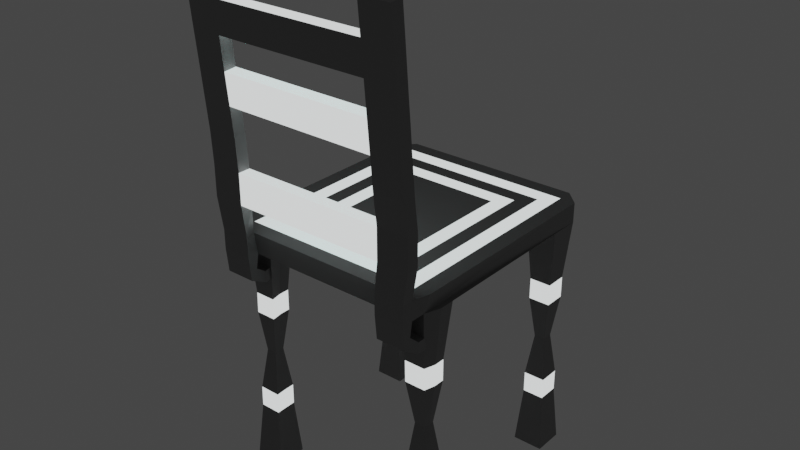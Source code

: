 # Source: zidle.blend  (saved by Blender 2.93.20; exported with 4.5.12 LTS)
import bpy
from mathutils import Matrix  # noqa: F401  (used for matrix-valued properties, if any)

bpy.ops.wm.read_factory_settings(use_empty=True)
scene = bpy.context.scene
scene.name = 'Scene'

# ---- collections
col_collection = bpy.data.collections.new('Collection'); scene.collection.children.link(col_collection)

# ---- materials (node trees are filled in below, after node groups)
mat_material = bpy.data.materials.new('Material')
mat_material.alpha_threshold = 0.0
mat_material.use_transparent_shadow = False
mat_material.line_color = (0.0, 0.0, 0.0, 1.0)
mat_material_001 = bpy.data.materials.new('Material.001')
mat_material_001.use_transparent_shadow = False

# ---- material node trees
mat_material.use_nodes = True; mat_material.node_tree.nodes.clear()
_N = mat_material.node_tree.nodes; _L = mat_material.node_tree.links
n0 = _N.new('ShaderNodeOutputMaterial'); n0.name = 'Material Output'; n0.location = (300, 300)
n1 = _N.new('ShaderNodeBsdfPrincipled'); n1.name = 'Principled BSDF'; n1.location = (10, 300)
n1.distribution = 'GGX'
n1.subsurface_method = 'BURLEY'
n1.inputs[0].default_value = (0.2134, 0.2134, 0.2134, 1.0)
n1.inputs[2].default_value = 0.4
n1.inputs[3].default_value = 1.45
n1.inputs[27].default_value = (0.0, 0.0, 0.0, 1.0)
n1.inputs[28].default_value = 1.0
_L.new(n1.outputs[0], n0.inputs[0])
n0.is_active_output = True
mat_material_001.use_nodes = True; mat_material_001.node_tree.nodes.clear()
_N = mat_material_001.node_tree.nodes; _L = mat_material_001.node_tree.links
n0 = _N.new('ShaderNodeOutputMaterial'); n0.name = 'Material Output'; n0.location = (300, 300)
n1 = _N.new('ShaderNodeBsdfPrincipled'); n1.name = 'Principled BSDF'; n1.location = (10, 300)
n1.distribution = 'GGX'
n1.subsurface_method = 'BURLEY'
n1.inputs[0].default_value = (0.0, 0.8, 0.7569, 1.0)
n1.inputs[3].default_value = 1.45
n1.inputs[28].default_value = 1.0
_L.new(n1.outputs[0], n0.inputs[0])
n0.is_active_output = True

# ---- world
world_world = bpy.data.worlds.new('World'); scene.world = world_world
world_world.use_nodes = True; world_world.node_tree.nodes.clear()
_N = world_world.node_tree.nodes; _L = world_world.node_tree.links
n0 = _N.new('ShaderNodeOutputWorld'); n0.name = 'World Output'; n0.location = (300, 300)
n1 = _N.new('ShaderNodeBackground'); n1.name = 'Background'; n1.location = (10, 300)
n1.inputs[0].default_value = (0.05088, 0.05088, 0.05088, 1.0)
_L.new(n1.outputs[0], n0.inputs[0])
n0.is_active_output = True
world_world.color = (0.05088, 0.05088, 0.05088)
world_world.use_sun_shadow = False
world_world.sun_shadow_jitter_overblur = 0.0

# ---- meshes
me_cube = bpy.data.meshes.new('Cube')
me_cube.from_pydata([(0.0, 1.0, -1.0), (0.0, -1.0, 1.0), (0.0, -1.0, -1.0), (0.0, 1.0, 1.0), (0.0, 0.0, -1.0), (0.0, 0.0, 1.0), (0.0, 0.5, -1.0), (0.0, 0.5, 1.0), (0.0, 0.75, -1.0), (0.0, 0.75, 1.0), (0.5, -1.0, -1.0), (0.5, 1.0, 1.0), (0.5, 1.0, -1.0), (0.5, -1.0, 1.0), (0.5, 0.0, 1.0), (0.5, 0.0, -1.0), (0.5, 0.5, -1.0), (0.5, 0.5, 1.0), (0.5, 0.75, 1.0), (0.5, 0.75, -1.0), (0.7144, -1.001, -0.9673), (0.75, 1.0, 1.0), (0.75, 0.0, 1.0), (0.75, 0.5, 1.0), (0.75, 0.75, 1.0), (0.75, 1.0, -1.0), (0.75, -1.0, 1.0), (0.75, 0.0, -1.0), (0.75, 0.5, -1.0), (-0.5, 1.0, -1.0), (-0.5, -1.0, 1.0), (-0.5, -1.0, -1.0), (-0.5, 1.0, 1.0), (-0.5, 0.0, -1.0), (-0.5, 0.0, 1.0), (-0.5, 0.5, 1.0), (-0.5, 0.5, -1.0), (-0.5, 0.75, -1.0), (-0.5, 0.75, 1.0), (-0.75, 1.0, -1.0), (-0.75, -1.0, 1.0), (-0.75, 0.0, -1.0), (-0.75, 0.5, -1.0), (-0.7121, -1.001, -0.9673), (-0.75, 1.0, 1.0), (-0.75, 0.0, 1.0), (-0.75, 0.5, 1.0), (-0.75, 0.75, 1.0), (0.0, -0.5, -1.0), (0.0, -0.5, 1.0), (0.5, -0.5, 1.0), (0.5, -0.5, -1.0), (0.75, -0.5, 1.0), (0.75, -0.5, -1.0), (-0.5, -0.5, -1.0), (-0.5, -0.5, 1.0), (-0.75, -0.5, -1.0), (-0.75, -0.5, 1.0), (0.0, -0.75, -1.0), (0.0, -0.75, 1.0), (0.5, -0.75, 1.0), (0.5, -0.75, -1.0), (0.75, -0.75, 1.0), (-0.5932, -1.001, -0.9673), (-0.5, -0.75, -1.0), (-0.5, -0.75, 1.0), (-0.75, -0.75, 1.0), (0.0, -0.625, -1.0), (0.0, -0.625, 1.0), (0.5, -0.625, 1.0), (0.5, -0.625, -1.0), (0.75, -0.625, 1.0), (0.75, -0.625, -1.0), (-0.5, -0.625, -1.0), (-0.5, -0.625, 1.0), (-0.75, -0.625, -1.0), (-0.75, -0.625, 1.0), (0.0, -0.875, -1.0), (0.0, -0.875, 1.0), (0.5, -0.875, 1.0), (0.5, -0.875, -1.0), (0.75, -0.875, 1.0), (0.7144, -0.8819, -0.9673), (-0.5, -0.875, -1.0), (-0.5, -0.875, 1.0), (-0.7121, -0.8819, -0.9673), (-0.75, -0.875, 1.0), (0.8333, -1.001, -0.9673), (0.875, 0.0, 1.0), (0.875, 0.5, 1.0), (0.875, 0.75, 1.0), (0.8333, -1.001, 0.9347), (0.875, 0.0, -1.0), (0.875, 0.5, -1.0), (0.875, 0.75, -1.0), (0.875, -0.5, 1.0), (0.875, -0.5, -1.0), (0.875, -0.75, 1.0), (0.875, -0.75, -1.0), (0.875, -0.625, -1.0), (0.875, -0.625, 1.0), (0.875, -0.875, 1.0), (0.8333, -0.8819, -0.9673), (0.625, 1.0, -1.0), (0.5955, -1.001, 0.9347), (0.625, 0.0, -1.0), (0.625, 0.5, -1.0), (0.625, 0.75, -1.0), (0.5955, -1.001, -0.9673), (0.625, 1.0, 1.0), (0.625, 0.0, 1.0), (0.625, 0.5, 1.0), (0.625, 0.75, 1.0), (0.625, -0.5, -1.0), (0.625, -0.5, 1.0), (0.625, -0.75, -1.0), (0.625, -0.75, 1.0), (0.625, -0.625, 1.0), (0.625, -0.625, -1.0), (0.5955, -0.8819, -0.9673), (0.625, -0.875, 1.0), (0.0, 0.625, -1.0), (0.0, 0.625, 1.0), (0.5, 0.625, 1.0), (0.5, 0.625, -1.0), (0.75, 0.625, 1.0), (0.75, 0.625, -1.0), (-0.5, 0.625, -1.0), (-0.5, 0.625, 1.0), (-0.75, 0.625, -1.0), (-0.75, 0.625, 1.0), (0.875, 0.625, 1.0), (0.875, 0.625, -1.0), (0.625, 0.625, -1.0), (0.625, 0.625, 1.0), (0.0, 0.875, -1.0), (0.0, 0.875, 1.0), (0.5, 0.875, -1.0), (0.5, 0.875, 1.0), (0.75, 0.875, 1.0), (0.75, 0.875, -1.0), (-0.5, 0.875, 1.0), (-0.5, 0.875, -1.0), (-0.75, 0.875, -1.0), (-0.75, 0.875, 1.0), (0.875, 0.875, 1.0), (0.875, 0.875, -1.0), (0.625, 0.875, -1.0), (0.625, 0.875, 1.0), (0.875, 0.75, -1.0), (0.75, 0.875, -1.0), (0.875, 0.875, -1.0), (0.625, 0.75, -1.0), (0.625, 0.875, -1.0), (0.75, 0.625, -1.0), (0.875, 0.625, -1.0), (0.625, 0.625, -1.0), (0.875, 0.75, -25.79), (0.75, 0.75, -25.79), (0.75, 0.875, -25.79), (0.875, 0.875, -25.79), (0.625, 0.75, -25.79), (0.625, 0.875, -25.79), (0.75, 0.625, -25.79), (0.875, 0.625, -25.79), (0.625, 0.625, -25.79), (0.75, -0.625, -25.79), (0.75, -0.75, -25.79), (0.875, -0.75, -25.79), (0.875, -0.625, -25.79), (0.75, -0.875, -25.79), (0.875, -0.875, -25.79), (0.625, -0.75, -25.79), (0.625, -0.625, -25.79), (0.625, -0.875, -25.79), (-0.625, 1.0, 1.0), (-0.625, 0.0, 1.0), (-0.625, 0.5, 1.0), (-0.625, 0.75, 1.0), (-0.625, 1.0, -1.0), (-0.625, -1.0, 1.0), (-0.625, 0.0, -1.0), (-0.625, 0.5, -1.0), (-0.625, 0.75, -1.0), (-0.625, -0.5, 1.0), (-0.625, -0.5, -1.0), (-0.625, -0.75, 1.0), (-0.625, -0.75, -1.0), (-0.625, -0.625, -1.0), (-0.625, -0.625, 1.0), (-0.625, -0.875, 1.0), (-0.5932, -0.8819, -0.9673), (-0.625, 0.625, 1.0), (-0.625, 0.625, -1.0), (-0.625, 0.875, 1.0), (-0.625, 0.875, -1.0), (-0.831, -1.001, 0.9347), (-0.875, 0.0, -1.0), (-0.875, 0.5, -1.0), (-0.875, 0.75, -1.0), (-0.831, -1.001, -0.9673), (-0.875, 0.0, 1.0), (-0.875, 0.5, 1.0), (-0.875, 0.75, 1.0), (-0.875, -0.5, -1.0), (-0.875, -0.5, 1.0), (-0.875, -0.75, -1.0), (-0.875, -0.75, 1.0), (-0.875, -0.625, 1.0), (-0.875, -0.625, -1.0), (-0.831, -0.8819, -0.9673), (-0.875, -0.875, 1.0), (-0.875, 0.625, -1.0), (-0.875, 0.625, 1.0), (-0.875, 0.875, -1.0), (-0.875, 0.875, 1.0), (-0.625, 0.75, -25.79), (-0.75, 0.75, -25.79), (-0.75, 0.875, -25.79), (-0.75, 0.625, -25.79), (-0.625, 0.625, -25.79), (-0.625, 0.875, -25.79), (-0.875, 0.75, -25.79), (-0.875, 0.625, -25.79), (-0.875, 0.875, -25.79), (-0.75, -0.625, -25.79), (-0.75, -0.75, -25.79), (-0.625, -0.75, -25.79), (-0.625, -0.625, -25.79), (-0.75, -0.875, -25.79), (-0.625, -0.875, -25.79), (-0.875, -0.75, -25.79), (-0.875, -0.625, -25.79), (-0.875, -0.875, -25.79), (-0.5932, -1.096, 0.9347), (-0.7121, -1.096, 0.9347), (-0.831, -1.096, -0.9673), (-0.7121, -1.096, -0.9673), (-0.5932, -1.096, -0.9673), (-0.831, -1.096, 0.9347), (0.5955, -1.096, -0.9673), (0.7144, -1.096, -0.9673), (0.8333, -1.096, 0.9347), (0.7144, -1.096, 0.9347), (0.8333, -1.096, -0.9673), (0.5955, -1.096, 0.9347), (0.8744, -1.148, 25.83), (0.7494, -1.146, 25.83), (-0.6254, -1.128, 25.81), (-0.7504, -1.126, 25.81), (-0.7518, -1.225, 25.7), (0.6245, -1.144, 25.83), (-0.8754, -1.124, 25.81), (-0.6268, -1.227, 25.7), (-0.8767, -1.224, 25.7), (0.8731, -1.247, 25.72), (0.7481, -1.246, 25.72), (0.6231, -1.244, 25.71), (0.7514, -1.056, 13.48), (0.6264, -1.055, 13.48), (0.8764, -1.058, 13.48), (0.8751, -1.158, 13.37), (0.6251, -1.154, 13.37), (0.7501, -1.156, 13.37), (0.6254, -1.099, 19.65), (0.8754, -1.103, 19.65), (0.6241, -1.199, 19.54), (0.7504, -1.101, 19.65), (0.8741, -1.202, 19.54), (0.7491, -1.201, 19.54), (0.6249, -1.122, 22.74), (0.8749, -1.125, 22.74), (0.6236, -1.221, 22.63), (0.7499, -1.124, 22.74), (0.8736, -1.225, 22.63), (0.7486, -1.223, 22.63), (-0.8748, -1.134, 13.35), (-0.8735, -1.034, 13.46), (-0.7498, -1.136, 13.35), (-0.7485, -1.036, 13.47), (-0.6235, -1.038, 13.47), (-0.6248, -1.137, 13.36), (-0.8758, -1.179, 19.53), (-0.7508, -1.181, 19.53), (-0.7494, -1.081, 19.64), (-0.6258, -1.182, 19.53), (-0.8744, -1.079, 19.64), (-0.6245, -1.083, 19.64), (-0.8763, -1.201, 22.61), (-0.7513, -1.203, 22.61), (-0.7499, -1.103, 22.73), (-0.6263, -1.205, 22.62), (-0.8749, -1.102, 22.73), (-0.6249, -1.105, 22.73), (0.6241, -1.199, 19.54), (0.6254, -1.099, 19.65), (0.6249, -1.122, 22.74), (0.6236, -1.221, 22.63), (-0.6249, -1.105, 22.73), (-0.6245, -1.083, 19.64), (-0.6258, -1.182, 19.53), (-0.6263, -1.205, 22.62), (-0.6249, -1.105, 22.73), (-0.6245, -1.083, 19.64), (-0.6258, -1.182, 19.53), (-0.6263, -1.205, 22.62), (-0.8739, -1.057, 16.55), (-0.624, -1.06, 16.55), (-0.8753, -1.156, 16.44), (-0.7503, -1.158, 16.44), (-0.749, -1.059, 16.55), (-0.6253, -1.16, 16.44), (-0.875, -1.0, 7.199), (-0.625, -1.0, 7.199), (-0.875, -1.1, 7.199), (-0.75, -1.1, 7.199), (-0.75, -1.0, 7.199), (-0.625, -1.1, 7.199), (-0.8743, -1.112, 10.27), (-0.7493, -1.113, 10.27), (-0.748, -1.014, 10.38), (-0.6243, -1.115, 10.27), (-0.873, -1.012, 10.38), (-0.623, -1.015, 10.38), (-0.875, -1.0, 4.099), (-0.625, -1.0, 4.099), (-0.875, -1.1, 4.099), (-0.75, -1.1, 4.099), (-0.75, -1.0, 4.099), (-0.625, -1.1, 4.099), (0.75, -1.0, 7.192), (0.875, -1.1, 7.192), (0.75, -1.1, 7.192), (0.625, -1.0, 7.192), (0.875, -1.0, 7.192), (0.625, -1.1, 7.192), (0.75, -1.0, 4.096), (0.875, -1.1, 4.096), (0.75, -1.1, 4.096), (0.625, -1.0, 4.096), (0.875, -1.0, 4.096), (0.625, -1.1, 4.096), (0.6269, -1.032, 10.39), (0.8769, -1.036, 10.39), (0.6256, -1.132, 10.28), (0.7519, -1.034, 10.39), (0.8755, -1.135, 10.28), (0.7506, -1.133, 10.28), (0.7509, -1.079, 16.57), (0.8746, -1.18, 16.46), (0.7496, -1.178, 16.46), (0.6259, -1.077, 16.57), (0.8759, -1.08, 16.57), (0.6246, -1.177, 16.45), (0.6257, -1.088, 18.11), (0.8757, -1.092, 18.11), (0.6243, -1.188, 18.0), (0.7507, -1.09, 18.11), (0.8743, -1.191, 18.0), (0.7493, -1.189, 18.0), (0.5955, -1.001, -0.9673), (0.7144, -1.001, -0.9673), (0.5955, -1.096, -0.9673), (0.8333, -1.001, -0.9673), (0.7144, -1.096, -0.9673), (0.8333, -1.096, -0.9673), (-0.831, -1.02, -2.416), (-0.7121, -1.02, -2.416), (-0.5932, -1.02, -2.416), (-0.831, -1.077, -3.36), (-0.7121, -1.077, -3.36), (-0.5932, -1.077, -3.36), (0.5955, -1.02, -2.416), (0.7144, -1.02, -2.416), (0.5955, -1.077, -3.36), (0.8333, -1.02, -2.416), (0.7144, -1.077, -3.36), (0.8333, -1.077, -3.36), (-0.831, -0.9329, -3.381), (-0.7121, -0.9329, -3.381), (-0.6015, -0.9331, -3.162), (-0.831, -0.9308, -4.559), (-0.7121, -0.9308, -4.559), (-0.6015, -0.931, -4.341), (0.6024, -0.9339, -3.061), (0.7144, -0.9329, -3.381), (0.6024, -0.9318, -4.24), (0.8333, -0.9329, -3.381), (0.7144, -0.9308, -4.559), (0.8333, -0.9308, -4.559), (-0.8148, -0.8505, -3.33), (-0.7121, -0.8699, -3.363), (-0.6626, -0.7593, -3.361), (-0.8148, -0.8484, -4.508), (-0.7121, -0.8678, -4.542), (-0.6626, -0.7572, -4.54), (0.651, -0.8537, -3.277), (0.7144, -0.8699, -3.363), (0.651, -0.8517, -4.455), (0.8238, -0.8323, -3.48), (0.7144, -0.8678, -4.542), (0.8238, -0.8302, -4.659), (0.75, 0.7063, -13.4), (0.7063, 0.7063, -13.4), (0.7063, 0.7937, -13.4), (0.75, 0.7937, -13.4), (0.7063, 0.75, -13.4), (0.7938, 0.7937, -13.4), (0.7938, 0.7063, -13.4), (0.7938, 0.75, -13.4), (0.75, 0.6625, -9.058), (0.6625, 0.8375, -9.058), (0.8375, 0.6625, -9.058), (0.8375, 0.75, -9.058), (0.6625, 0.6625, -9.058), (0.75, 0.8375, -9.058), (0.6625, 0.75, -9.058), (0.8375, 0.8375, -9.058), (0.6625, 0.6625, -17.74), (0.75, 0.8375, -17.74), (0.6625, 0.75, -17.74), (0.8375, 0.8375, -17.74), (0.75, 0.6625, -17.74), (0.6625, 0.8375, -17.74), (0.8375, 0.6625, -17.74), (0.8375, 0.75, -17.74), (0.7018, -0.7509, -13.24), (0.7018, -0.7071, -13.24), (0.7393, -0.7958, -13.23), (0.6967, -0.7958, -13.23), (0.7893, -0.7509, -13.24), (0.7893, -0.7071, -13.24), (0.782, -0.7958, -13.23), (0.7456, -0.7071, -13.24), (0.6604, -0.6629, -17.58), (0.6553, -0.8391, -17.57), (0.8354, -0.7504, -17.58), (0.7479, -0.6629, -17.58), (0.6604, -0.7504, -17.58), (0.7417, -0.8391, -17.57), (0.8354, -0.6629, -17.58), (0.8281, -0.8391, -17.57), (0.6604, -0.7504, -8.901), (0.7292, -0.8416, -8.884), (0.8354, -0.6629, -8.901), (0.8135, -0.8416, -8.884), (0.6604, -0.6629, -8.901), (0.6449, -0.8416, -8.884), (0.8354, -0.7504, -8.901), (0.7479, -0.6629, -8.901), (-0.7814, -0.7958, -13.39), (-0.7891, -0.7508, -13.39), (-0.6961, -0.7958, -13.39), (-0.7388, -0.7958, -13.39), (-0.7016, -0.7508, -13.39), (-0.7016, -0.7071, -13.39), (-0.7454, -0.7071, -13.39), (-0.7891, -0.7071, -13.39), (-0.8123, -0.8415, -9.039), (-0.6437, -0.8415, -9.039), (-0.6604, -0.6629, -9.056), (-0.7479, -0.6629, -9.056), (-0.8354, -0.6629, -9.056), (-0.8354, -0.7504, -9.056), (-0.728, -0.8415, -9.039), (-0.6604, -0.7504, -9.056), (-0.8354, -0.7504, -17.73), (-0.7412, -0.8391, -17.73), (-0.6604, -0.7504, -17.73), (-0.8277, -0.8391, -17.73), (-0.6548, -0.8391, -17.73), (-0.6604, -0.6629, -17.73), (-0.7479, -0.6629, -17.73), (-0.8354, -0.6629, -17.73), (-0.7937, 0.7937, -13.4), (-0.7937, 0.75, -13.4), (-0.75, 0.7063, -13.4), (-0.7937, 0.7063, -13.4), (-0.7062, 0.75, -13.4), (-0.7062, 0.7937, -13.4), (-0.75, 0.7937, -13.4), (-0.7062, 0.7063, -13.4), (-0.75, 0.6625, -9.058), (-0.6625, 0.8375, -9.058), (-0.75, 0.8375, -9.058), (-0.6625, 0.6625, -9.058), (-0.8375, 0.8375, -9.058), (-0.8375, 0.75, -9.058), (-0.8375, 0.6625, -9.058), (-0.6625, 0.75, -9.058), (-0.8375, 0.8375, -17.74), (-0.8375, 0.75, -17.74), (-0.8375, 0.6625, -17.74), (-0.6625, 0.75, -17.74), (-0.75, 0.6625, -17.74), (-0.6625, 0.8375, -17.74), (-0.75, 0.8375, -17.74), (-0.6625, 0.6625, -17.74), (0.75, 0.6625, -6.889), (0.6625, 0.8375, -6.889), (0.8375, 0.6625, -6.889), (0.8375, 0.75, -6.889), (0.6625, 0.6625, -6.889), (0.75, 0.8375, -6.889), (0.6625, 0.75, -6.889), (0.8375, 0.8375, -6.889), (0.6625, 0.6625, -19.91), (0.75, 0.8375, -19.91), (0.6625, 0.75, -19.91), (0.8375, 0.8375, -19.91), (0.75, 0.6625, -19.91), (0.6625, 0.8375, -19.91), (0.8375, 0.6625, -19.91), (0.8375, 0.75, -19.91), (0.6604, -0.7504, -6.732), (0.7261, -0.8422, -6.712), (0.8354, -0.6629, -6.732), (0.8098, -0.8422, -6.712), (0.6604, -0.6629, -6.732), (0.6423, -0.8422, -6.712), (0.8354, -0.7504, -6.732), (0.7479, -0.6629, -6.732), (0.6604, -0.6629, -19.75), (0.6578, -0.8385, -19.75), (0.8354, -0.7504, -19.75), (0.7479, -0.6629, -19.75), (0.6604, -0.7504, -19.75), (0.7448, -0.8385, -19.75), (0.8354, -0.6629, -19.75), (0.8318, -0.8385, -19.75), (-0.8375, 0.8375, -19.91), (-0.8375, 0.75, -19.91), (-0.8375, 0.6625, -19.91), (-0.6625, 0.75, -19.91), (-0.75, 0.6625, -19.91), (-0.6625, 0.8375, -19.91), (-0.75, 0.8375, -19.91), (-0.6625, 0.6625, -19.91), (-0.75, 0.6625, -6.889), (-0.6625, 0.8375, -6.889), (-0.75, 0.8375, -6.889), (-0.6625, 0.6625, -6.889), (-0.8375, 0.8375, -6.889), (-0.8375, 0.75, -6.889), (-0.8375, 0.6625, -6.889), (-0.6625, 0.75, -6.889), (-0.8084, -0.8421, -6.867), (-0.6409, -0.8421, -6.867), (-0.6604, -0.6629, -6.887), (-0.7479, -0.6629, -6.887), (-0.8354, -0.6629, -6.887), (-0.8354, -0.7504, -6.887), (-0.7247, -0.8421, -6.867), (-0.6604, -0.7504, -6.887), (-0.8354, -0.7504, -19.9), (-0.7446, -0.8385, -19.9), (-0.6604, -0.7504, -19.9), (-0.8315, -0.8385, -19.9), (-0.6576, -0.8385, -19.9), (-0.6604, -0.6629, -19.9), (-0.7479, -0.6629, -19.9), (-0.8354, -0.6629, -19.9), (-0.815, -0.7502, -3.302), (-0.7123, -0.7696, -3.336), (-0.6628, -0.659, -3.334), (-0.815, -0.7482, -4.481), (-0.7123, -0.7676, -4.515), (-0.6628, -0.6569, -4.513), (0.6509, -0.7535, -3.249), (0.7142, -0.7696, -3.336), (0.6509, -0.7514, -4.428), (0.8237, -0.7321, -3.453), (0.7142, -0.7676, -4.515), (0.8237, -0.73, -4.632), (-0.25, -1.0, -1.0), (-0.25, 1.0, 1.0), (-0.25, 0.0, 1.0), (-0.25, 0.5, 1.0), (-0.25, 0.75, 1.0), (-0.25, 1.0, -1.0), (-0.25, -1.0, 1.0), (-0.25, 0.0, -1.0), (-0.25, 0.5, -1.0), (-0.25, 0.75, -1.0), (-0.25, -0.5, 1.0), (-0.25, -0.5, -1.0), (-0.25, -0.75, 1.0), (-0.25, -0.75, -1.0), (-0.25, -0.625, -1.0), (-0.25, -0.625, 1.0), (-0.25, -0.875, 1.0), (-0.25, -0.875, -1.0), (-0.25, 0.625, 1.0), (-0.25, 0.625, -1.0), (-0.25, 0.875, 1.0), (-0.25, 0.875, -1.0), (0.25, 1.0, -1.0), (0.25, -1.0, 1.0), (0.25, 0.0, -1.0), (0.25, 0.5, -1.0), (0.25, 0.75, -1.0), (0.25, -1.0, -1.0), (0.25, 1.0, 1.0), (0.25, 0.0, 1.0), (0.25, 0.5, 1.0), (0.25, 0.75, 1.0), (0.25, -0.5, -1.0), (0.25, -0.5, 1.0), (0.25, -0.75, -1.0), (0.25, -0.75, 1.0), (0.25, -0.625, 1.0), (0.25, -0.625, -1.0), (0.25, -0.875, -1.0), (0.25, -0.875, 1.0), (0.25, 0.625, -1.0), (0.25, 0.625, 1.0), (0.25, 0.875, -1.0), (0.25, 0.875, 1.0), (0.375, -1.0, -1.0), (0.375, 1.0, 1.0), (0.375, 0.0, 1.0), (0.375, 0.5, 1.0), (0.375, 0.75, 1.0), (0.375, -0.5, 1.0), (0.375, -0.75, 1.0), (0.375, -0.625, 1.0), (0.375, -0.875, 1.0), (0.375, 0.625, 1.0), (0.375, 0.875, 1.0), (0.375, 1.0, -1.0), (0.375, -1.0, 1.0), (0.375, 0.0, -1.0), (0.375, 0.5, -1.0), (0.375, 0.75, -1.0), (0.375, -0.5, -1.0), (0.375, -0.75, -1.0), (0.375, -0.625, -1.0), (0.375, -0.875, -1.0), (0.375, 0.625, -1.0), (0.375, 0.875, -1.0), (-0.375, 1.0, -1.0), (-0.375, -1.0, 1.0), (-0.375, 0.0, -1.0), (-0.375, 0.5, -1.0), (-0.375, 0.75, -1.0), (-0.375, -0.5, -1.0), (-0.375, -0.75, -1.0), (-0.375, -0.625, -1.0), (-0.375, -0.875, -1.0), (-0.375, 0.625, -1.0), (-0.375, 0.875, -1.0), (-0.375, -1.0, -1.0), (-0.375, 1.0, 1.0), (-0.375, 0.0, 1.0), (-0.375, 0.5, 1.0), (-0.375, 0.75, 1.0), (-0.375, -0.5, 1.0), (-0.375, -0.75, 1.0), (-0.375, -0.625, 1.0), (-0.375, -0.875, 1.0), (-0.375, 0.625, 1.0), (-0.375, 0.875, 1.0)], [], [(579, 575, 3, 0), (591, 77, 2, 574), (601, 597, 1, 2), (613, 78, 1, 597), (604, 7, 5, 603), (582, 6, 4, 581), (593, 121, 6, 582), (615, 122, 7, 604), (617, 136, 9, 605), (595, 135, 8, 583), (639, 137, 19, 633), (148, 138, 18, 112), (134, 123, 17, 111), (638, 124, 16, 632), (632, 16, 15, 631), (111, 17, 14, 110), (120, 79, 13, 104), (108, 104, 13, 10), (629, 619, 11, 12), (637, 80, 10, 618), (271, 273, 247, 246), (101, 81, 26, 91), (89, 23, 22, 88), (131, 125, 23, 89), (145, 139, 24, 90), (147, 140, 150, 153), (133, 126, 28, 106), (106, 28, 27, 105), (103, 109, 21, 25), (119, 82, 20, 108), (661, 141, 38, 655), (195, 142, 37, 183), (193, 127, 36, 182), (660, 128, 35, 654), (654, 35, 34, 653), (182, 36, 33, 181), (191, 83, 31, 63), (179, 175, 32, 29), (651, 641, 30, 31), (659, 84, 30, 641), (210, 85, 43, 200), (198, 42, 41, 197), (212, 129, 42, 198), (535, 533, 216, 221), (194, 144, 47, 178), (192, 130, 46, 177), (177, 46, 45, 176), (292, 288, 254, 252), (190, 86, 40, 180), (176, 45, 57, 184), (197, 41, 56, 204), (653, 34, 55, 656), (181, 33, 54, 185), (105, 27, 53, 113), (88, 22, 52, 95), (631, 15, 51, 634), (110, 14, 50, 114), (603, 5, 49, 607), (581, 4, 48, 585), (189, 76, 66, 186), (559, 556, 227, 228), (658, 74, 65, 657), (188, 73, 64, 187), (528, 524, 168, 169), (100, 71, 62, 97), (636, 70, 61, 635), (117, 69, 60, 116), (610, 68, 59, 609), (588, 67, 58, 587), (215, 214, 199, 212, 198, 197, 204, 209, 206, 210, 200, 196, 211, 207, 208, 205, 201, 202, 213, 203), (102, 98, 99, 96, 92, 93, 132, 94, 146, 145, 90, 131, 89, 88, 95, 100, 97, 101, 91, 87), (585, 48, 67, 588), (607, 49, 68, 610), (114, 50, 69, 117), (634, 51, 70, 636), (95, 52, 71, 100), (113, 53, 72, 118), (185, 54, 73, 188), (656, 55, 74, 658), (204, 56, 75, 209), (184, 57, 76, 189), (186, 66, 86, 190), (555, 557, 233, 229), (657, 65, 84, 659), (187, 64, 83, 191), (523, 526, 172, 174), (97, 62, 81, 101), (635, 61, 80, 637), (116, 60, 79, 120), (609, 59, 78, 613), (587, 58, 77, 591), (526, 522, 173, 172), (53, 96, 99, 72), (527, 523, 174, 170), (27, 92, 96, 53), (132, 126, 154, 155), (126, 132, 93, 28), (28, 93, 92, 27), (82, 102, 87, 20), (62, 116, 120, 81), (61, 115, 119, 80), (51, 113, 118, 70), (52, 114, 117, 71), (71, 117, 116, 62), (70, 118, 115, 61), (22, 110, 114, 52), (15, 105, 113, 51), (80, 119, 108, 10), (12, 11, 109, 103), (16, 106, 105, 15), (124, 133, 106, 16), (137, 147, 107, 19), (104, 108, 240, 245), (81, 120, 104, 26), (23, 111, 110, 22), (125, 134, 111, 23), (139, 148, 112, 24), (24, 112, 134, 125), (19, 107, 133, 124), (94, 132, 155, 149), (178, 47, 130, 192), (531, 530, 224, 222), (655, 38, 128, 660), (183, 37, 127, 193), (126, 133, 156, 154), (90, 24, 125, 131), (633, 19, 124, 638), (112, 18, 123, 134), (605, 9, 122, 615), (583, 8, 121, 593), (21, 109, 148, 139), (12, 103, 147, 137), (25, 146, 140), (175, 44, 144, 194), (179, 29, 142, 195), (652, 32, 141, 661), (103, 25, 140, 147), (44, 39, 214, 215), (109, 11, 138, 148), (629, 12, 137, 639), (579, 0, 135, 595), (602, 3, 136, 617), (507, 509, 160, 159), (506, 508, 161, 165), (510, 506, 165, 163), (511, 507, 159, 162), (107, 147, 153, 152), (133, 107, 152, 156), (146, 94, 149, 151), (140, 146, 151, 150), (162, 159, 158, 161), (159, 160, 157, 158), (158, 157, 164, 163), (161, 158, 163, 165), (512, 510, 163, 164), (513, 512, 164, 157), (508, 511, 162, 161), (509, 513, 157, 160), (173, 166, 167, 172), (172, 167, 170, 174), (167, 168, 171, 170), (166, 169, 168, 167), (529, 527, 170, 171), (522, 525, 166, 173), (524, 529, 171, 168), (525, 528, 169, 166), (39, 179, 195, 143), (32, 175, 194, 141), (532, 531, 222, 223), (38, 178, 192, 128), (557, 554, 231, 233), (65, 186, 190, 84), (55, 184, 189, 74), (56, 185, 188, 75), (558, 555, 229, 230), (74, 189, 186, 65), (41, 181, 185, 56), (34, 176, 184, 55), (84, 190, 180, 30), (31, 30, 180, 63), (35, 177, 176, 34), (128, 192, 177, 35), (141, 194, 178, 38), (39, 44, 175, 179), (85, 191, 63, 43), (42, 182, 181, 41), (129, 193, 182, 42), (534, 532, 223, 219), (44, 215, 144), (47, 203, 213, 130), (66, 207, 211, 86), (57, 205, 208, 76), (76, 208, 207, 66), (45, 201, 205, 57), (144, 215, 203, 47), (130, 213, 202, 46), (46, 202, 201, 45), (274, 271, 246, 255), (86, 211, 196, 40), (224, 218, 217, 222), (222, 217, 219, 223), (217, 216, 220, 219), (218, 221, 216, 217), (536, 535, 221, 218), (537, 534, 219, 220), (533, 537, 220, 216), (530, 536, 218, 224), (232, 225, 226, 231), (231, 226, 229, 233), (226, 227, 230, 229), (225, 228, 227, 226), (560, 559, 228, 225), (561, 560, 225, 232), (556, 558, 230, 227), (554, 561, 232, 231), (238, 234, 235, 237), (237, 235, 239, 236), (63, 180, 234, 238), (63, 238, 371, 368), (364, 362, 374, 376), (196, 200, 236, 239), (244, 242, 243, 241), (241, 243, 245, 240), (87, 91, 242, 244), (273, 270, 251, 247), (108, 20, 361, 360), (244, 241, 364, 365), (246, 247, 256, 255), (249, 252, 254, 250), (248, 249, 250, 253), (247, 251, 257, 256), (288, 289, 250, 254), (270, 272, 257, 251), (293, 290, 249, 248), (275, 274, 255, 256), (290, 292, 252, 249), (272, 275, 256, 257), (289, 291, 253, 250), (291, 293, 248, 253), (344, 347, 263, 262), (347, 346, 261, 263), (342, 344, 262, 259), (345, 342, 259, 258), (346, 343, 260, 261), (343, 345, 258, 260), (356, 359, 269, 266), (359, 358, 268, 269), (354, 356, 266, 264), (357, 354, 264, 267), (358, 355, 265, 268), (355, 357, 267, 265), (266, 269, 275, 272), (269, 268, 274, 275), (270, 264, 295, 296), (267, 264, 270, 273), (268, 265, 271, 274), (265, 267, 273, 271), (321, 323, 280, 281), (319, 321, 281, 278), (320, 322, 277, 279), (323, 320, 279, 280), (318, 319, 278, 276), (322, 318, 276, 277), (311, 307, 287, 285), (309, 311, 285, 283), (310, 306, 286, 284), (307, 310, 284, 287), (308, 309, 283, 282), (306, 308, 282, 286), (266, 272, 297, 294), (283, 285, 291, 289), (284, 286, 292, 290), (287, 284, 290, 293), (282, 283, 289, 288), (286, 282, 288, 292), (302, 305, 297, 296), (298, 301, 305, 302), (293, 291, 301, 298), (287, 293, 298, 299), (264, 266, 294, 295), (285, 287, 299, 300), (272, 270, 296, 297), (291, 285, 300, 301), (303, 302, 296, 295), (300, 299, 303, 304), (301, 300, 304, 305), (299, 298, 302, 303), (277, 276, 308, 306), (276, 278, 309, 308), (280, 279, 310, 307), (279, 277, 306, 310), (278, 281, 311, 309), (307, 311, 353, 351), (324, 326, 314, 312), (326, 327, 315, 314), (325, 328, 316, 313), (328, 324, 312, 316), (327, 329, 317, 315), (333, 339, 325, 313), (312, 314, 318, 322), (314, 315, 319, 318), (313, 316, 320, 323), (316, 312, 322, 320), (315, 317, 321, 319), (317, 313, 323, 321), (234, 180, 325, 329), (235, 234, 329, 327), (40, 196, 324, 328), (180, 40, 328, 325), (239, 235, 327, 326), (196, 239, 326, 324), (340, 336, 330, 334), (337, 340, 334, 331), (336, 339, 333, 330), (335, 333, 313, 317), (338, 337, 331, 332), (341, 338, 332, 335), (245, 243, 338, 341), (243, 242, 337, 338), (104, 245, 341, 339), (26, 104, 339, 336), (242, 91, 340, 337), (91, 26, 336, 340), (334, 330, 345, 343), (331, 334, 343, 346), (330, 333, 342, 345), (333, 335, 344, 342), (332, 331, 346, 347), (335, 332, 347, 344), (260, 258, 348, 352), (261, 260, 352, 349), (258, 259, 351, 348), (280, 307, 351, 259), (263, 261, 349, 350), (262, 263, 350, 353), (352, 348, 357, 355), (349, 352, 355, 358), (348, 351, 354, 357), (351, 353, 356, 354), (350, 349, 358, 359), (353, 350, 359, 356), (305, 304, 294, 297), (304, 303, 295, 294), (311, 281, 262, 353), (281, 280, 259, 262), (339, 341, 329, 325), (341, 335, 317, 329), (200, 43, 367, 366), (237, 236, 369, 370), (87, 244, 365, 363), (240, 108, 360, 362), (20, 87, 363, 361), (241, 240, 362, 364), (374, 372, 384, 386), (367, 368, 380, 379), (377, 376, 388, 389), (368, 371, 383, 380), (360, 361, 373, 372), (365, 364, 376, 377), (238, 237, 370, 371), (43, 63, 368, 367), (362, 360, 372, 374), (363, 365, 377, 375), (236, 200, 366, 369), (361, 363, 375, 373), (379, 380, 392, 391), (389, 388, 400, 401), (380, 383, 395, 392), (384, 385, 397, 396), (375, 377, 389, 387), (370, 369, 381, 382), (373, 375, 387, 385), (369, 366, 378, 381), (371, 370, 382, 383), (376, 374, 386, 388), (366, 367, 379, 378), (372, 373, 385, 384), (401, 400, 572, 573), (392, 395, 567, 564), (396, 397, 569, 568), (390, 391, 563, 562), (386, 384, 396, 398), (387, 389, 401, 399), (382, 381, 393, 394), (385, 387, 399, 397), (381, 378, 390, 393), (383, 382, 394, 395), (388, 386, 398, 400), (378, 379, 391, 390), (417, 413, 409, 407), (416, 411, 404, 406), (413, 412, 408, 409), (412, 410, 402, 408), (411, 415, 405, 404), (410, 414, 403, 402), (414, 416, 406, 403), (415, 417, 407, 405), (503, 505, 417, 415), (502, 504, 416, 414), (498, 502, 414, 410), (499, 503, 415, 411), (500, 498, 410, 412), (501, 500, 412, 413), (504, 499, 411, 416), (505, 501, 413, 417), (407, 409, 425, 421), (406, 404, 423, 420), (409, 408, 424, 425), (408, 402, 422, 424), (404, 405, 419, 423), (402, 403, 418, 422), (403, 406, 420, 418), (405, 407, 421, 419), (433, 431, 440, 437), (430, 432, 441, 436), (427, 433, 437, 434), (432, 428, 439, 441), (428, 429, 435, 439), (426, 427, 434, 438), (429, 426, 438, 435), (431, 430, 436, 440), (516, 520, 448, 444), (519, 514, 442, 447), (514, 518, 446, 442), (515, 519, 447, 443), (517, 515, 443, 445), (518, 521, 449, 446), (520, 517, 445, 448), (521, 516, 444, 449), (463, 462, 457, 451), (465, 459, 452, 454), (462, 461, 456, 457), (461, 460, 455, 456), (459, 464, 453, 452), (458, 463, 451, 450), (464, 458, 450, 453), (460, 465, 454, 455), (548, 553, 465, 460), (552, 546, 458, 464), (546, 551, 463, 458), (547, 552, 464, 459), (549, 548, 460, 461), (550, 549, 461, 462), (553, 547, 459, 465), (551, 550, 462, 463), (451, 457, 473, 466), (454, 452, 470, 468), (457, 456, 472, 473), (456, 455, 471, 472), (452, 453, 467, 470), (450, 451, 466, 469), (453, 450, 469, 467), (455, 454, 468, 471), (486, 484, 480, 474), (489, 485, 481, 478), (485, 482, 476, 481), (484, 483, 479, 480), (482, 488, 477, 476), (488, 487, 475, 477), (487, 486, 474, 475), (483, 489, 478, 479), (539, 545, 489, 483), (543, 542, 486, 487), (544, 543, 487, 488), (538, 544, 488, 482), (540, 539, 483, 484), (541, 538, 482, 485), (545, 541, 485, 489), (542, 540, 484, 486), (474, 480, 496, 490), (478, 481, 497, 493), (481, 476, 494, 497), (480, 479, 495, 496), (476, 477, 492, 494), (477, 475, 491, 492), (475, 474, 490, 491), (479, 478, 493, 495), (151, 149, 501, 505), (152, 153, 499, 504), (149, 155, 500, 501), (155, 154, 498, 500), (153, 150, 503, 499), (154, 156, 502, 498), (156, 152, 504, 502), (150, 151, 505, 503), (421, 425, 513, 509), (420, 423, 511, 508), (425, 424, 512, 513), (424, 422, 510, 512), (423, 419, 507, 511), (422, 418, 506, 510), (418, 420, 508, 506), (419, 421, 509, 507), (72, 99, 516, 521), (98, 102, 517, 520), (118, 72, 521, 518), (102, 82, 515, 517), (82, 119, 519, 515), (115, 118, 518, 514), (119, 115, 514, 519), (99, 98, 520, 516), (437, 440, 528, 525), (436, 441, 529, 524), (434, 437, 525, 522), (441, 439, 527, 529), (439, 435, 523, 527), (438, 434, 522, 526), (435, 438, 526, 523), (440, 436, 524, 528), (490, 496, 536, 530), (493, 497, 537, 533), (497, 494, 534, 537), (496, 495, 535, 536), (494, 492, 532, 534), (492, 491, 531, 532), (491, 490, 530, 531), (495, 493, 533, 535), (214, 143, 540, 542), (183, 193, 541, 545), (193, 129, 538, 541), (143, 195, 539, 540), (129, 212, 544, 538), (212, 199, 543, 544), (199, 214, 542, 543), (195, 183, 545, 539), (206, 209, 550, 551), (187, 191, 547, 553), (209, 75, 549, 550), (75, 188, 548, 549), (191, 85, 552, 547), (210, 206, 551, 546), (85, 210, 546, 552), (188, 187, 553, 548), (466, 473, 561, 554), (468, 470, 558, 556), (473, 472, 560, 561), (472, 471, 559, 560), (470, 467, 555, 558), (469, 466, 554, 557), (467, 469, 557, 555), (471, 468, 556, 559), (562, 563, 566, 565), (563, 564, 567, 566), (568, 569, 572, 570), (569, 571, 573, 572), (391, 392, 564, 563), (398, 396, 568, 570), (399, 401, 573, 571), (394, 393, 565, 566), (397, 399, 571, 569), (393, 390, 562, 565), (395, 394, 566, 567), (400, 398, 570, 572), (444, 448, 430, 431), (448, 445, 432, 430), (445, 443, 428, 432), (443, 447, 429, 428), (447, 442, 426, 429), (442, 446, 427, 426), (446, 449, 433, 427), (449, 444, 431, 433), (145, 21, 139), (214, 39, 143), (21, 145, 146, 25), (640, 579, 595, 650), (3, 575, 594, 136), (644, 583, 593, 649), (9, 578, 592, 122), (646, 587, 591, 648), (59, 586, 590, 78), (49, 584, 589, 68), (645, 585, 588, 647), (647, 588, 587, 646), (68, 589, 586, 59), (642, 581, 585, 645), (5, 576, 584, 49), (78, 590, 580, 1), (2, 1, 580, 574), (7, 577, 576, 5), (122, 592, 577, 7), (136, 594, 578, 9), (650, 595, 583, 644), (649, 593, 582, 643), (643, 582, 581, 642), (648, 591, 574, 651), (640, 652, 575, 579), (619, 602, 617, 628), (0, 596, 616, 135), (622, 605, 615, 627), (8, 600, 614, 121), (624, 609, 613, 626), (58, 608, 612, 77), (48, 606, 611, 67), (623, 607, 610, 625), (625, 610, 609, 624), (67, 611, 608, 58), (620, 603, 607, 623), (4, 598, 606, 48), (77, 612, 601, 2), (0, 3, 602, 596), (6, 599, 598, 4), (121, 614, 599, 6), (135, 616, 600, 8), (628, 617, 605, 622), (627, 615, 604, 621), (621, 604, 603, 620), (626, 613, 597, 630), (618, 630, 597, 601), (10, 13, 630, 618), (79, 626, 630, 13), (17, 621, 620, 14), (123, 627, 621, 17), (138, 628, 622, 18), (14, 620, 623, 50), (69, 625, 624, 60), (50, 623, 625, 69), (60, 624, 626, 79), (18, 622, 627, 123), (11, 619, 628, 138), (596, 629, 639, 616), (600, 633, 638, 614), (608, 635, 637, 612), (606, 634, 636, 611), (611, 636, 635, 608), (598, 631, 634, 606), (612, 637, 618, 601), (596, 602, 619, 629), (599, 632, 631, 598), (614, 638, 632, 599), (616, 639, 633, 600), (29, 32, 652, 640), (83, 648, 651, 31), (36, 643, 642, 33), (127, 649, 643, 36), (142, 650, 644, 37), (33, 642, 645, 54), (73, 647, 646, 64), (54, 645, 647, 73), (64, 646, 648, 83), (37, 644, 649, 127), (29, 640, 650, 142), (575, 652, 661, 594), (578, 655, 660, 592), (586, 657, 659, 590), (584, 656, 658, 589), (589, 658, 657, 586), (576, 653, 656, 584), (590, 659, 641, 580), (574, 580, 641, 651), (577, 654, 653, 576), (592, 660, 654, 577), (594, 661, 655, 578)])
me_cube.polygons.foreach_set('material_index', [0, 0, 0, 0, 0, 0, 0, 1, 1, 1, 0, 1, 0, 0, 0, 0, 0, 0, 0, 0, 0, 0, 0, 0, 0, 0, 0, 0, 0, 0, 1, 0, 0, 1, 1, 0, 0, 0, 0, 0, 0, 0, 0, 0, 1, 1, 1, 0, 0, 1, 0, 1, 0, 0, 0, 0, 0, 0, 0, 1, 0, 0, 0, 0, 0, 0, 0, 0, 0, 0, 0, 0, 1, 0, 0, 0, 0, 0, 1, 0, 1, 1, 0, 1, 0, 0, 0, 0, 1, 1, 0, 0, 0, 0, 0, 0, 0, 0, 0, 1, 0, 0, 1, 1, 0, 1, 0, 0, 0, 0, 0, 0, 0, 0, 1, 1, 1, 1, 0, 0, 1, 0, 0, 0, 0, 0, 0, 0, 0, 0, 0, 0, 0, 0, 0, 0, 0, 0, 0, 0, 0, 0, 0, 0, 0, 0, 0, 0, 0, 0, 0, 0, 0, 0, 0, 0, 0, 0, 0, 0, 0, 0, 0, 0, 0, 0, 0, 0, 0, 0, 0, 1, 0, 0, 0, 0, 0, 0, 0, 0, 0, 0, 1, 0, 0, 0, 0, 0, 0, 0, 0, 0, 0, 0, 0, 0, 0, 0, 0, 0, 0, 0, 0, 0, 0, 0, 0, 0, 0, 0, 0, 0, 0, 0, 0, 0, 0, 0, 0, 0, 0, 0, 0, 0, 0, 0, 0, 0, 0, 0, 0, 0, 0, 0, 0, 0, 0, 0, 0, 0, 0, 0, 0, 0, 0, 0, 0, 0, 0, 0, 0, 0, 0, 0, 0, 0, 0, 0, 0, 0, 0, 0, 0, 0, 0, 0, 0, 0, 0, 0, 0, 0, 0, 0, 0, 1, 0, 0, 0, 0, 0, 0, 0, 1, 0, 0, 0, 0, 0, 0, 0, 0, 1, 0, 0, 0, 0, 0, 1, 0, 0, 0, 0, 0, 0, 0, 0, 0, 0, 0, 0, 0, 0, 0, 1, 0, 0, 0, 0, 0, 0, 0, 0, 0, 0, 0, 0, 0, 0, 0, 0, 0, 1, 0, 0, 0, 0, 0, 0, 0, 0, 0, 1, 1, 1, 1, 1, 0, 0, 0, 0, 0, 0, 0, 0, 0, 0, 0, 0, 0, 0, 0, 0, 0, 0, 0, 0, 0, 0, 0, 0, 0, 0, 0, 0, 0, 0, 0, 0, 0, 0, 0, 0, 0, 0, 0, 0, 0, 0, 0, 0, 0, 0, 0, 0, 0, 0, 1, 1, 1, 1, 1, 1, 1, 1, 0, 0, 0, 0, 0, 0, 0, 0, 0, 0, 0, 0, 0, 0, 0, 0, 1, 1, 1, 1, 1, 1, 1, 1, 0, 0, 0, 0, 0, 0, 0, 0, 1, 1, 1, 1, 1, 1, 1, 1, 0, 0, 0, 0, 0, 0, 0, 0, 0, 0, 0, 0, 0, 0, 0, 0, 1, 1, 1, 1, 1, 1, 1, 1, 0, 0, 0, 0, 0, 0, 0, 0, 0, 0, 0, 0, 0, 0, 0, 0, 1, 1, 1, 1, 1, 1, 1, 1, 0, 0, 0, 0, 0, 0, 0, 0, 1, 1, 1, 1, 1, 1, 1, 1, 1, 1, 1, 1, 1, 1, 1, 1, 0, 0, 0, 0, 0, 0, 0, 0, 0, 0, 0, 0, 0, 0, 0, 0, 1, 1, 1, 1, 1, 1, 1, 1, 0, 0, 0, 0, 0, 0, 0, 0, 0, 0, 0, 0, 0, 0, 0, 0, 0, 0, 0, 0, 0, 0, 0, 0, 0, 0, 0, 0, 1, 1, 0, 0, 0, 0, 0, 0, 0, 0, 1, 1, 1, 0, 0, 0, 0, 0, 0, 0, 0, 1, 0, 0, 1, 0, 0, 0, 0, 0, 0, 0, 0, 0, 1, 1, 0, 0, 0, 0, 0, 1, 1, 1, 1, 0, 1, 1, 0, 0, 0, 0, 0, 0, 0, 0, 0, 0, 0, 0, 0, 0, 0, 0, 0, 1, 0, 0, 0, 0, 0, 0, 0, 0, 1, 1, 0, 0, 0, 0, 0, 1, 1])
_uv = me_cube.uv_layers.new(name='UVMap')
_uv.uv.foreach_set('vector', [0.375, 0.3438, 0.625, 0.3438, 0.625, 0.375, 0.375, 0.375, 0.2188, 0.7344, 0.25, 0.7344, 0.25, 0.75, 0.2188, 0.75, 0.375, 0.8438, 0.625, 0.8438, 0.625, 0.875, 0.375, 0.875, 0.7188, 0.7344, 0.75, 0.7344, 0.75, 0.75, 0.7188, 0.75, 0.7188, 0.5625, 0.75, 0.5625, 0.75, 0.625, 0.7188, 0.625, 0.2188, 0.5625, 0.25, 0.5625, 0.25, 0.625, 0.2188, 0.625, 0.2188, 0.5469, 0.25, 0.5469, 0.25, 0.5625, 0.2188, 0.5625, 0.7188, 0.5469, 0.75, 0.5469, 0.75, 0.5625, 0.7188, 0.5625, 0.7188, 0.5156, 0.75, 0.5156, 0.75, 0.5312, 0.7188, 0.5312, 0.2188, 0.5156, 0.25, 0.5156, 0.25, 0.5312, 0.2188, 0.5312, 0.2969, 0.5156, 0.3125, 0.5156, 0.3125, 0.5312, 0.2969, 0.5312, 0.6719, 0.5156, 0.6875, 0.5156, 0.6875, 0.5312, 0.6719, 0.5312, 0.6719, 0.5469, 0.6875, 0.5469, 0.6875, 0.5625, 0.6719, 0.5625, 0.2969, 0.5469, 0.3125, 0.5469, 0.3125, 0.5625, 0.2969, 0.5625, 0.2969, 0.5625, 0.3125, 0.5625, 0.3125, 0.625, 0.2969, 0.625, 0.6719, 0.5625, 0.6875, 0.5625, 0.6875, 0.625, 0.6719, 0.625, 0.6719, 0.7344, 0.6875, 0.7344, 0.6875, 0.75, 0.6719, 0.75, 0.375, 0.7969, 0.625, 0.7969, 0.625, 0.8125, 0.375, 0.8125, 0.375, 0.4219, 0.625, 0.4219, 0.625, 0.4375, 0.375, 0.4375, 0.2969, 0.7344, 0.3125, 0.7344, 0.3125, 0.75, 0.2969, 0.75, 0.6406, 0.75, 0.6562, 0.75, 0.6562, 0.75, 0.6406, 0.75, 0.6406, 0.7344, 0.6562, 0.7344, 0.6562, 0.75, 0.6406, 0.75, 0.6406, 0.5625, 0.6562, 0.5625, 0.6562, 0.625, 0.6406, 0.625, 0.6406, 0.5469, 0.6562, 0.5469, 0.6562, 0.5625, 0.6406, 0.5625, 0.6406, 0.5156, 0.6562, 0.5156, 0.6562, 0.5312, 0.6406, 0.5312, 0.3281, 0.5156, 0.3438, 0.5156, 0.3438, 0.5156, 0.3281, 0.5156, 0.3281, 0.5469, 0.3438, 0.5469, 0.3438, 0.5625, 0.3281, 0.5625, 0.3281, 0.5625, 0.3438, 0.5625, 0.3438, 0.625, 0.3281, 0.625, 0.375, 0.4531, 0.625, 0.4531, 0.625, 0.4688, 0.375, 0.4688, 0.3281, 0.7344, 0.3438, 0.7344, 0.3438, 0.75, 0.3281, 0.75, 0.7969, 0.5156, 0.8125, 0.5156, 0.8125, 0.5312, 0.7969, 0.5312, 0.1719, 0.5156, 0.1875, 0.5156, 0.1875, 0.5312, 0.1719, 0.5312, 0.1719, 0.5469, 0.1875, 0.5469, 0.1875, 0.5625, 0.1719, 0.5625, 0.7969, 0.5469, 0.8125, 0.5469, 0.8125, 0.5625, 0.7969, 0.5625, 0.7969, 0.5625, 0.8125, 0.5625, 0.8125, 0.625, 0.7969, 0.625, 0.1719, 0.5625, 0.1875, 0.5625, 0.1875, 0.625, 0.1719, 0.625, 0.1719, 0.7344, 0.1875, 0.7344, 0.1875, 0.75, 0.1719, 0.75, 0.375, 0.2969, 0.625, 0.2969, 0.625, 0.3125, 0.375, 0.3125, 0.375, 0.9219, 0.625, 0.9219, 0.625, 0.9375, 0.375, 0.9375, 0.7969, 0.7344, 0.8125, 0.7344, 0.8125, 0.75, 0.7969, 0.75, 0.1406, 0.7344, 0.1562, 0.7344, 0.1562, 0.75, 0.1406, 0.75, 0.1406, 0.5625, 0.1562, 0.5625, 0.1562, 0.625, 0.1406, 0.625, 0.1406, 0.5469, 0.1562, 0.5469, 0.1562, 0.5625, 0.1406, 0.5625, 0.1719, 0.5156, 0.1719, 0.5312, 0.1719, 0.5312, 0.1719, 0.5156, 0.8281, 0.5156, 0.8438, 0.5156, 0.8438, 0.5312, 0.8281, 0.5312, 0.8281, 0.5469, 0.8438, 0.5469, 0.8438, 0.5625, 0.8281, 0.5625, 0.8281, 0.5625, 0.8438, 0.5625, 0.8438, 0.625, 0.8281, 0.625, 0.625, 0.9844, 0.625, 0.9844, 0.625, 0.9844, 0.625, 0.9844, 0.8281, 0.7344, 0.8438, 0.7344, 0.8438, 0.75, 0.8281, 0.75, 0.8281, 0.625, 0.8438, 0.625, 0.8438, 0.6875, 0.8281, 0.6875, 0.1406, 0.625, 0.1562, 0.625, 0.1562, 0.6875, 0.1406, 0.6875, 0.7969, 0.625, 0.8125, 0.625, 0.8125, 0.6875, 0.7969, 0.6875, 0.1719, 0.625, 0.1875, 0.625, 0.1875, 0.6875, 0.1719, 0.6875, 0.3281, 0.625, 0.3438, 0.625, 0.3438, 0.6875, 0.3281, 0.6875, 0.6406, 0.625, 0.6562, 0.625, 0.6562, 0.6875, 0.6406, 0.6875, 0.2969, 0.625, 0.3125, 0.625, 0.3125, 0.6875, 0.2969, 0.6875, 0.6719, 0.625, 0.6875, 0.625, 0.6875, 0.6875, 0.6719, 0.6875, 0.7188, 0.625, 0.75, 0.625, 0.75, 0.6875, 0.7188, 0.6875, 0.2188, 0.625, 0.25, 0.625, 0.25, 0.6875, 0.2188, 0.6875, 0.8281, 0.7031, 0.8438, 0.7031, 0.8438, 0.7188, 0.8281, 0.7188, 0.1719, 0.7031, 0.1719, 0.7188, 0.1719, 0.7188, 0.1719, 0.7031, 0.7969, 0.7031, 0.8125, 0.7031, 0.8125, 0.7188, 0.7969, 0.7188, 0.1719, 0.7031, 0.1875, 0.7031, 0.1875, 0.7188, 0.1719, 0.7188, 0.3594, 0.7031, 0.3594, 0.7187, 0.3594, 0.7188, 0.3594, 0.7031, 0.6406, 0.7031, 0.6562, 0.7031, 0.6562, 0.7188, 0.6406, 0.7188, 0.2969, 0.7031, 0.3125, 0.7031, 0.3125, 0.7188, 0.2969, 0.7188, 0.6719, 0.7031, 0.6875, 0.7031, 0.6875, 0.7188, 0.6719, 0.7188, 0.7188, 0.7031, 0.75, 0.7031, 0.75, 0.7188, 0.7188, 0.7188, 0.2188, 0.7031, 0.25, 0.7031, 0.25, 0.7188, 0.2188, 0.7188, 0.8594, 0.5156, 0.1406, 0.5156, 0.1406, 0.5312, 0.1406, 0.5469, 0.1406, 0.5625, 0.1406, 0.625, 0.1406, 0.6875, 0.1406, 0.7031, 0.1406, 0.7188, 0.1406, 0.7344, 0.375, 0.9844, 0.8594, 0.75, 0.8594, 0.7344, 0.8594, 0.7188, 0.8594, 0.7031, 0.8594, 0.6875, 0.8594, 0.625, 0.8594, 0.5625, 0.8594, 0.5469, 0.8594, 0.5312, 0.3594, 0.7344, 0.3594, 0.7188, 0.3594, 0.7031, 0.3594, 0.6875, 0.3594, 0.625, 0.3594, 0.5625, 0.3594, 0.5469, 0.3594, 0.5312, 0.3594, 0.5156, 0.6406, 0.5156, 0.6406, 0.5312, 0.6406, 0.5469, 0.6406, 0.5625, 0.6406, 0.625, 0.6406, 0.6875, 0.6406, 0.7031, 0.6406, 0.7188, 0.6406, 0.7344, 0.625, 0.7656, 0.3594, 0.75, 0.2188, 0.6875, 0.25, 0.6875, 0.25, 0.7031, 0.2188, 0.7031, 0.7188, 0.6875, 0.75, 0.6875, 0.75, 0.7031, 0.7188, 0.7031, 0.6719, 0.6875, 0.6875, 0.6875, 0.6875, 0.7031, 0.6719, 0.7031, 0.2969, 0.6875, 0.3125, 0.6875, 0.3125, 0.7031, 0.2969, 0.7031, 0.6406, 0.6875, 0.6562, 0.6875, 0.6562, 0.7031, 0.6406, 0.7031, 0.3281, 0.6875, 0.3438, 0.6875, 0.3438, 0.7031, 0.3281, 0.7031, 0.1719, 0.6875, 0.1875, 0.6875, 0.1875, 0.7031, 0.1719, 0.7031, 0.7969, 0.6875, 0.8125, 0.6875, 0.8125, 0.7031, 0.7969, 0.7031, 0.1406, 0.6875, 0.1562, 0.6875, 0.1562, 0.7031, 0.1406, 0.7031, 0.8281, 0.6875, 0.8438, 0.6875, 0.8438, 0.7031, 0.8281, 0.7031, 0.8281, 0.7188, 0.8438, 0.7188, 0.8438, 0.7344, 0.8281, 0.7344, 0.1562, 0.7344, 0.1406, 0.7344, 0.1406, 0.7344, 0.1562, 0.7344, 0.7969, 0.7188, 0.8125, 0.7188, 0.8125, 0.7344, 0.7969, 0.7344, 0.1719, 0.7188, 0.1875, 0.7188, 0.1875, 0.7344, 0.1719, 0.7344, 0.3281, 0.7344, 0.3281, 0.7188, 0.3281, 0.7188, 0.3281, 0.7344, 0.6406, 0.7188, 0.6562, 0.7188, 0.6562, 0.7344, 0.6406, 0.7344, 0.2969, 0.7188, 0.3125, 0.7188, 0.3125, 0.7344, 0.2969, 0.7344, 0.6719, 0.7188, 0.6875, 0.7188, 0.6875, 0.7344, 0.6719, 0.7344, 0.7188, 0.7188, 0.75, 0.7188, 0.75, 0.7344, 0.7188, 0.7344, 0.2188, 0.7188, 0.25, 0.7188, 0.25, 0.7344, 0.2188, 0.7344, 0.3281, 0.7188, 0.3281, 0.7031, 0.3281, 0.7031, 0.3281, 0.7188, 0.3438, 0.6875, 0.3594, 0.6875, 0.3594, 0.7031, 0.3438, 0.7031, 0.3438, 0.7344, 0.3281, 0.7344, 0.3281, 0.7344, 0.3438, 0.7344, 0.3438, 0.625, 0.3594, 0.625, 0.3594, 0.6875, 0.3438, 0.6875, 0.3594, 0.5469, 0.3438, 0.5469, 0.3438, 0.5469, 0.3594, 0.5469, 0.3438, 0.5469, 0.3594, 0.5469, 0.3594, 0.5625, 0.3438, 0.5625, 0.3438, 0.5625, 0.3594, 0.5625, 0.3594, 0.625, 0.3438, 0.625, 0.3438, 0.7344, 0.3594, 0.7344, 0.3594, 0.75, 0.3438, 0.75, 0.6562, 0.7188, 0.6719, 0.7188, 0.6719, 0.7344, 0.6562, 0.7344, 0.3125, 0.7188, 0.3281, 0.7188, 0.3281, 0.7344, 0.3125, 0.7344, 0.3125, 0.6875, 0.3281, 0.6875, 0.3281, 0.7031, 0.3125, 0.7031, 0.6562, 0.6875, 0.6719, 0.6875, 0.6719, 0.7031, 0.6562, 0.7031, 0.6562, 0.7031, 0.6719, 0.7031, 0.6719, 0.7188, 0.6562, 0.7188, 0.3125, 0.7031, 0.3281, 0.7031, 0.3281, 0.7188, 0.3125, 0.7188, 0.6562, 0.625, 0.6719, 0.625, 0.6719, 0.6875, 0.6562, 0.6875, 0.3125, 0.625, 0.3281, 0.625, 0.3281, 0.6875, 0.3125, 0.6875, 0.3125, 0.7344, 0.3281, 0.7344, 0.3281, 0.75, 0.3125, 0.75, 0.375, 0.4375, 0.625, 0.4375, 0.625, 0.4531, 0.375, 0.4531, 0.3125, 0.5625, 0.3281, 0.5625, 0.3281, 0.625, 0.3125, 0.625, 0.3125, 0.5469, 0.3281, 0.5469, 0.3281, 0.5625, 0.3125, 0.5625, 0.3125, 0.5156, 0.3281, 0.5156, 0.3281, 0.5312, 0.3125, 0.5312, 0.625, 0.7969, 0.375, 0.7969, 0.375, 0.7969, 0.625, 0.7969, 0.6562, 0.7344, 0.6719, 0.7344, 0.6719, 0.75, 0.6562, 0.75, 0.6562, 0.5625, 0.6719, 0.5625, 0.6719, 0.625, 0.6562, 0.625, 0.6562, 0.5469, 0.6719, 0.5469, 0.6719, 0.5625, 0.6562, 0.5625, 0.6562, 0.5156, 0.6719, 0.5156, 0.6719, 0.5312, 0.6562, 0.5312, 0.6562, 0.5312, 0.6719, 0.5312, 0.6719, 0.5469, 0.6562, 0.5469, 0.3125, 0.5312, 0.3281, 0.5312, 0.3281, 0.5469, 0.3125, 0.5469, 0.3594, 0.5312, 0.3594, 0.5469, 0.3594, 0.5469, 0.3594, 0.5312, 0.8281, 0.5312, 0.8438, 0.5312, 0.8438, 0.5469, 0.8281, 0.5469, 0.1406, 0.5312, 0.1406, 0.5156, 0.1406, 0.5156, 0.1406, 0.5312, 0.7969, 0.5312, 0.8125, 0.5312, 0.8125, 0.5469, 0.7969, 0.5469, 0.1719, 0.5312, 0.1875, 0.5312, 0.1875, 0.5469, 0.1719, 0.5469, 0.3438, 0.5469, 0.3281, 0.5469, 0.3281, 0.5469, 0.3438, 0.5469, 0.6406, 0.5312, 0.6562, 0.5312, 0.6562, 0.5469, 0.6406, 0.5469, 0.2969, 0.5312, 0.3125, 0.5312, 0.3125, 0.5469, 0.2969, 0.5469, 0.6719, 0.5312, 0.6875, 0.5312, 0.6875, 0.5469, 0.6719, 0.5469, 0.7188, 0.5312, 0.75, 0.5312, 0.75, 0.5469, 0.7188, 0.5469, 0.2188, 0.5312, 0.25, 0.5312, 0.25, 0.5469, 0.2188, 0.5469, 0.6562, 0.5, 0.6719, 0.5, 0.6719, 0.5156, 0.6562, 0.5156, 0.3125, 0.5, 0.3281, 0.5, 0.3281, 0.5156, 0.3125, 0.5156, 0.3438, 0.5, 0.3594, 0.5156, 0.3438, 0.5156, 0.8281, 0.5, 0.8438, 0.5, 0.8438, 0.5156, 0.8281, 0.5156, 0.1719, 0.5, 0.1875, 0.5, 0.1875, 0.5156, 0.1719, 0.5156, 0.7969, 0.5, 0.8125, 0.5, 0.8125, 0.5156, 0.7969, 0.5156, 0.3281, 0.5, 0.3438, 0.5, 0.3438, 0.5156, 0.3281, 0.5156, 0.8438, 0.5, 0.1562, 0.5, 0.1406, 0.5156, 0.8594, 0.5156, 0.6719, 0.5, 0.6875, 0.5, 0.6875, 0.5156, 0.6719, 0.5156, 0.2969, 0.5, 0.3125, 0.5, 0.3125, 0.5156, 0.2969, 0.5156, 0.2188, 0.5, 0.25, 0.5, 0.25, 0.5156, 0.2188, 0.5156, 0.7188, 0.5, 0.75, 0.5, 0.75, 0.5156, 0.7188, 0.5156, 0.3438, 0.5156, 0.3594, 0.5156, 0.3594, 0.5156, 0.3438, 0.5156, 0.3281, 0.5469, 0.3281, 0.5312, 0.3281, 0.5312, 0.3281, 0.5469, 0.3438, 0.5469, 0.3281, 0.5469, 0.3281, 0.5469, 0.3438, 0.5469, 0.3281, 0.5156, 0.3438, 0.5156, 0.3438, 0.5156, 0.3281, 0.5156, 0.3281, 0.5312, 0.3281, 0.5156, 0.3281, 0.5156, 0.3281, 0.5312, 0.3281, 0.5469, 0.3281, 0.5312, 0.3281, 0.5312, 0.3281, 0.5469, 0.3594, 0.5156, 0.3594, 0.5312, 0.3594, 0.5312, 0.3594, 0.5156, 0.3438, 0.5156, 0.3594, 0.5156, 0.3594, 0.5156, 0.3438, 0.5156, 0.3281, 0.5156, 0.3438, 0.5156, 0.3438, 0.5312, 0.3281, 0.5312, 0.3438, 0.5156, 0.3594, 0.5156, 0.3594, 0.5312, 0.3438, 0.5312, 0.3438, 0.5312, 0.3594, 0.5312, 0.3594, 0.5469, 0.3438, 0.5469, 0.3281, 0.5312, 0.3438, 0.5312, 0.3438, 0.5469, 0.3281, 0.5469, 0.3594, 0.5469, 0.3438, 0.5469, 0.3438, 0.5469, 0.3594, 0.5469, 0.3594, 0.5312, 0.3594, 0.5469, 0.3594, 0.5469, 0.3594, 0.5312, 0.3281, 0.5312, 0.3281, 0.5156, 0.3281, 0.5156, 0.3281, 0.5312, 0.3594, 0.5156, 0.3594, 0.5312, 0.3594, 0.5312, 0.3594, 0.5156, 0.3281, 0.7031, 0.3438, 0.7031, 0.3438, 0.7188, 0.3281, 0.7188, 0.3281, 0.7188, 0.3438, 0.7188, 0.3438, 0.7344, 0.3281, 0.7344, 0.3438, 0.7188, 0.3594, 0.7188, 0.3594, 0.7344, 0.3438, 0.7344, 0.3438, 0.7031, 0.3594, 0.7031, 0.3594, 0.7188, 0.3438, 0.7188, 0.3594, 0.7344, 0.3438, 0.7344, 0.3438, 0.7344, 0.3594, 0.7344, 0.3281, 0.7031, 0.3438, 0.7031, 0.3438, 0.7031, 0.3281, 0.7031, 0.3594, 0.7187, 0.3594, 0.7344, 0.3594, 0.7344, 0.3594, 0.7188, 0.3438, 0.7031, 0.3594, 0.7031, 0.3594, 0.7031, 0.3438, 0.7031, 0.1562, 0.5, 0.1719, 0.5, 0.1719, 0.5156, 0.1562, 0.5156, 0.8125, 0.5, 0.8281, 0.5, 0.8281, 0.5156, 0.8125, 0.5156, 0.1406, 0.5469, 0.1406, 0.5312, 0.1406, 0.5312, 0.1406, 0.5469, 0.8125, 0.5312, 0.8281, 0.5312, 0.8281, 0.5469, 0.8125, 0.5469, 0.1406, 0.7344, 0.1406, 0.7188, 0.1406, 0.7188, 0.1406, 0.7344, 0.8125, 0.7188, 0.8281, 0.7188, 0.8281, 0.7344, 0.8125, 0.7344, 0.8125, 0.6875, 0.8281, 0.6875, 0.8281, 0.7031, 0.8125, 0.7031, 0.1562, 0.6875, 0.1719, 0.6875, 0.1719, 0.7031, 0.1562, 0.7031, 0.1719, 0.7344, 0.1562, 0.7344, 0.1562, 0.7344, 0.1719, 0.7344, 0.8125, 0.7031, 0.8281, 0.7031, 0.8281, 0.7188, 0.8125, 0.7188, 0.1562, 0.625, 0.1719, 0.625, 0.1719, 0.6875, 0.1562, 0.6875, 0.8125, 0.625, 0.8281, 0.625, 0.8281, 0.6875, 0.8125, 0.6875, 0.8125, 0.7344, 0.8281, 0.7344, 0.8281, 0.75, 0.8125, 0.75, 0.375, 0.9375, 0.625, 0.9375, 0.625, 0.9531, 0.375, 0.9531, 0.8125, 0.5625, 0.8281, 0.5625, 0.8281, 0.625, 0.8125, 0.625, 0.8125, 0.5469, 0.8281, 0.5469, 0.8281, 0.5625, 0.8125, 0.5625, 0.8125, 0.5156, 0.8281, 0.5156, 0.8281, 0.5312, 0.8125, 0.5312, 0.375, 0.2812, 0.625, 0.2812, 0.625, 0.2969, 0.375, 0.2969, 0.1562, 0.7344, 0.1719, 0.7344, 0.1719, 0.75, 0.1562, 0.75, 0.1562, 0.5625, 0.1719, 0.5625, 0.1719, 0.625, 0.1562, 0.625, 0.1562, 0.5469, 0.1719, 0.5469, 0.1719, 0.5625, 0.1562, 0.5625, 0.1562, 0.5469, 0.1406, 0.5469, 0.1406, 0.5469, 0.1562, 0.5469, 0.8438, 0.5, 0.8594, 0.5156, 0.8438, 0.5156, 0.8438, 0.5312, 0.8594, 0.5312, 0.8594, 0.5469, 0.8438, 0.5469, 0.8438, 0.7188, 0.8594, 0.7188, 0.8594, 0.7344, 0.8438, 0.7344, 0.8438, 0.6875, 0.8594, 0.6875, 0.8594, 0.7031, 0.8438, 0.7031, 0.8438, 0.7031, 0.8594, 0.7031, 0.8594, 0.7188, 0.8438, 0.7188, 0.8438, 0.625, 0.8594, 0.625, 0.8594, 0.6875, 0.8438, 0.6875, 0.8438, 0.5156, 0.8594, 0.5156, 0.8594, 0.5312, 0.8438, 0.5312, 0.8438, 0.5469, 0.8594, 0.5469, 0.8594, 0.5625, 0.8438, 0.5625, 0.8438, 0.5625, 0.8594, 0.5625, 0.8594, 0.625, 0.8438, 0.625, 0.625, 0.7656, 0.625, 0.7656, 0.625, 0.7656, 0.625, 0.7656, 0.8438, 0.7344, 0.8594, 0.7344, 0.8594, 0.75, 0.8438, 0.75, 0.1406, 0.5156, 0.1562, 0.5156, 0.1562, 0.5312, 0.1406, 0.5312, 0.1406, 0.5312, 0.1562, 0.5312, 0.1562, 0.5469, 0.1406, 0.5469, 0.1562, 0.5312, 0.1719, 0.5312, 0.1719, 0.5469, 0.1562, 0.5469, 0.1562, 0.5156, 0.1719, 0.5156, 0.1719, 0.5312, 0.1562, 0.5312, 0.1562, 0.5156, 0.1719, 0.5156, 0.1719, 0.5156, 0.1562, 0.5156, 0.1719, 0.5469, 0.1562, 0.5469, 0.1562, 0.5469, 0.1719, 0.5469, 0.1719, 0.5312, 0.1719, 0.5469, 0.1719, 0.5469, 0.1719, 0.5312, 0.1406, 0.5156, 0.1562, 0.5156, 0.1562, 0.5156, 0.1406, 0.5156, 0.1406, 0.7031, 0.1562, 0.7031, 0.1562, 0.7188, 0.1406, 0.7188, 0.1406, 0.7188, 0.1562, 0.7188, 0.1562, 0.7344, 0.1406, 0.7344, 0.1562, 0.7188, 0.1719, 0.7188, 0.1719, 0.7344, 0.1562, 0.7344, 0.1562, 0.7031, 0.1719, 0.7031, 0.1719, 0.7188, 0.1562, 0.7188, 0.1562, 0.7031, 0.1719, 0.7031, 0.1719, 0.7031, 0.1562, 0.7031, 0.1406, 0.7031, 0.1562, 0.7031, 0.1562, 0.7031, 0.1406, 0.7031, 0.1719, 0.7188, 0.1719, 0.7344, 0.1719, 0.7344, 0.1719, 0.7188, 0.1406, 0.7188, 0.1406, 0.7031, 0.1406, 0.7031, 0.1406, 0.7188, 0.375, 0.9531, 0.625, 0.9531, 0.625, 0.9688, 0.375, 0.9688, 0.375, 0.9688, 0.625, 0.9688, 0.625, 0.9844, 0.375, 0.9844, 0.375, 0.9531, 0.625, 0.9531, 0.625, 0.9531, 0.375, 0.9531, 0.375, 0.9531, 0.375, 0.9531, 0.375, 0.9531, 0.375, 0.9531, 0.375, 0.7812, 0.375, 0.7969, 0.375, 0.7969, 0.375, 0.7812, 0.625, 0.9844, 0.375, 0.9844, 0.375, 0.9844, 0.625, 0.9844, 0.375, 0.7656, 0.625, 0.7656, 0.625, 0.7812, 0.375, 0.7812, 0.375, 0.7812, 0.625, 0.7812, 0.625, 0.7969, 0.375, 0.7969, 0.375, 0.7656, 0.625, 0.7656, 0.625, 0.7656, 0.375, 0.7656, 0.6562, 0.75, 0.6719, 0.75, 0.6719, 0.75, 0.6562, 0.75, 0.3281, 0.75, 0.3438, 0.75, 0.3438, 0.75, 0.3281, 0.75, 0.375, 0.7656, 0.375, 0.7812, 0.375, 0.7812, 0.375, 0.7656, 0.6406, 0.75, 0.6562, 0.75, 0.6562, 0.75, 0.6406, 0.75, 0.8438, 0.75, 0.8594, 0.75, 0.8594, 0.75, 0.8438, 0.75, 0.8281, 0.75, 0.8438, 0.75, 0.8438, 0.75, 0.8281, 0.75, 0.6562, 0.75, 0.6719, 0.75, 0.6719, 0.75, 0.6562, 0.75, 0.625, 0.9844, 0.625, 0.9688, 0.625, 0.9688, 0.625, 0.9844, 0.625, 0.7969, 0.625, 0.7969, 0.625, 0.7969, 0.625, 0.7969, 0.8281, 0.75, 0.8438, 0.75, 0.8438, 0.75, 0.8281, 0.75, 0.625, 0.7812, 0.625, 0.7656, 0.625, 0.7656, 0.625, 0.7812, 0.8438, 0.75, 0.8594, 0.75, 0.8594, 0.75, 0.8438, 0.75, 0.625, 0.7969, 0.625, 0.7812, 0.625, 0.7812, 0.625, 0.7969, 0.625, 0.9688, 0.625, 0.9531, 0.625, 0.9531, 0.625, 0.9688, 0.625, 0.9531, 0.625, 0.9531, 0.625, 0.9531, 0.625, 0.9531, 0.625, 0.7969, 0.625, 0.7812, 0.625, 0.7812, 0.625, 0.7969, 0.625, 0.7812, 0.625, 0.7656, 0.625, 0.7656, 0.625, 0.7812, 0.625, 0.7969, 0.625, 0.7969, 0.625, 0.7969, 0.625, 0.7969, 0.6562, 0.75, 0.6719, 0.75, 0.6719, 0.75, 0.6562, 0.75, 0.625, 0.7656, 0.625, 0.7656, 0.625, 0.7656, 0.625, 0.7656, 0.6406, 0.75, 0.6562, 0.75, 0.6562, 0.75, 0.6406, 0.75, 0.625, 0.7969, 0.625, 0.7812, 0.625, 0.7812, 0.625, 0.7969, 0.625, 0.7812, 0.625, 0.7656, 0.625, 0.7656, 0.625, 0.7812, 0.625, 0.7969, 0.625, 0.7969, 0.625, 0.7969, 0.625, 0.7969, 0.6562, 0.75, 0.6719, 0.75, 0.6719, 0.75, 0.6562, 0.75, 0.625, 0.7656, 0.625, 0.7656, 0.625, 0.7656, 0.625, 0.7656, 0.6406, 0.75, 0.6562, 0.75, 0.6562, 0.75, 0.6406, 0.75, 0.625, 0.7969, 0.625, 0.7812, 0.625, 0.7812, 0.625, 0.7969, 0.625, 0.7812, 0.625, 0.7656, 0.625, 0.7656, 0.625, 0.7812, 0.6719, 0.75, 0.6719, 0.75, 0.6719, 0.75, 0.6719, 0.75, 0.6562, 0.75, 0.6719, 0.75, 0.6719, 0.75, 0.6562, 0.75, 0.625, 0.7656, 0.625, 0.7656, 0.625, 0.7656, 0.625, 0.7656, 0.6406, 0.75, 0.6562, 0.75, 0.6562, 0.75, 0.6406, 0.75, 0.625, 0.9531, 0.625, 0.9531, 0.625, 0.9531, 0.625, 0.9531, 0.625, 0.9688, 0.625, 0.9531, 0.625, 0.9531, 0.625, 0.9688, 0.8438, 0.75, 0.8594, 0.75, 0.8594, 0.75, 0.8438, 0.75, 0.8281, 0.75, 0.8438, 0.75, 0.8438, 0.75, 0.8281, 0.75, 0.625, 0.9844, 0.625, 0.9688, 0.625, 0.9688, 0.625, 0.9844, 0.625, 0.9844, 0.625, 0.9844, 0.625, 0.9844, 0.625, 0.9844, 0.625, 0.9531, 0.625, 0.9531, 0.625, 0.9531, 0.625, 0.9531, 0.625, 0.9688, 0.625, 0.9531, 0.625, 0.9531, 0.625, 0.9688, 0.8438, 0.75, 0.8594, 0.75, 0.8594, 0.75, 0.8438, 0.75, 0.8281, 0.75, 0.8438, 0.75, 0.8438, 0.75, 0.8281, 0.75, 0.625, 0.9844, 0.625, 0.9688, 0.625, 0.9688, 0.625, 0.9844, 0.625, 0.9844, 0.625, 0.9844, 0.625, 0.9844, 0.625, 0.9844, 0.625, 0.7969, 0.625, 0.7969, 0.625, 0.7969, 0.625, 0.7969, 0.625, 0.9688, 0.625, 0.9531, 0.625, 0.9531, 0.625, 0.9688, 0.8438, 0.75, 0.8594, 0.75, 0.8594, 0.75, 0.8438, 0.75, 0.8281, 0.75, 0.8438, 0.75, 0.8438, 0.75, 0.8281, 0.75, 0.625, 0.9844, 0.625, 0.9688, 0.625, 0.9688, 0.625, 0.9844, 0.625, 0.9844, 0.625, 0.9844, 0.625, 0.9844, 0.625, 0.9844, 0.625, 0.9531, 0.625, 0.9531, 0.625, 0.7969, 0.625, 0.7969, 0.625, 0.9531, 0.625, 0.9531, 0.625, 0.9531, 0.625, 0.9531, 0.625, 0.9531, 0.625, 0.9531, 0.625, 0.9531, 0.625, 0.9531, 0.8281, 0.75, 0.8281, 0.75, 0.8281, 0.75, 0.8281, 0.75, 0.625, 0.7969, 0.625, 0.7969, 0.625, 0.7969, 0.625, 0.7969, 0.625, 0.9531, 0.625, 0.9531, 0.625, 0.9531, 0.625, 0.9531, 0.625, 0.7969, 0.625, 0.7969, 0.625, 0.7969, 0.625, 0.7969, 0.625, 0.9531, 0.625, 0.9531, 0.625, 0.9531, 0.625, 0.9531, 0.8281, 0.75, 0.8281, 0.75, 0.6719, 0.75, 0.6719, 0.75, 0.625, 0.9531, 0.625, 0.9531, 0.625, 0.9531, 0.625, 0.9531, 0.625, 0.9531, 0.625, 0.9531, 0.625, 0.9531, 0.625, 0.9531, 0.8281, 0.75, 0.8281, 0.75, 0.8281, 0.75, 0.8281, 0.75, 0.625, 0.9844, 0.625, 0.9844, 0.625, 0.9844, 0.625, 0.9844, 0.625, 0.9844, 0.625, 0.9688, 0.625, 0.9688, 0.625, 0.9844, 0.8281, 0.75, 0.8438, 0.75, 0.8438, 0.75, 0.8281, 0.75, 0.8438, 0.75, 0.8594, 0.75, 0.8594, 0.75, 0.8438, 0.75, 0.625, 0.9688, 0.625, 0.9531, 0.625, 0.9531, 0.625, 0.9688, 0.625, 0.9531, 0.625, 0.9531, 0.625, 0.7969, 0.625, 0.7969, 0.625, 0.9844, 0.625, 0.9844, 0.625, 0.9844, 0.625, 0.9844, 0.625, 0.9844, 0.625, 0.9688, 0.625, 0.9688, 0.625, 0.9844, 0.8281, 0.75, 0.8438, 0.75, 0.8438, 0.75, 0.8281, 0.75, 0.8438, 0.75, 0.8594, 0.75, 0.8594, 0.75, 0.8438, 0.75, 0.625, 0.9688, 0.625, 0.9531, 0.625, 0.9531, 0.625, 0.9688, 0.6719, 0.75, 0.6719, 0.75, 0.8281, 0.75, 0.8281, 0.75, 0.625, 0.9844, 0.625, 0.9844, 0.625, 0.9844, 0.625, 0.9844, 0.625, 0.9844, 0.625, 0.9688, 0.625, 0.9688, 0.625, 0.9844, 0.8281, 0.75, 0.8438, 0.75, 0.8438, 0.75, 0.8281, 0.75, 0.8438, 0.75, 0.8594, 0.75, 0.8594, 0.75, 0.8438, 0.75, 0.625, 0.9688, 0.625, 0.9531, 0.625, 0.9531, 0.625, 0.9688, 0.625, 0.9531, 0.625, 0.9531, 0.625, 0.9531, 0.625, 0.9531, 0.625, 0.9531, 0.625, 0.9531, 0.625, 0.9531, 0.625, 0.9531, 0.625, 0.9688, 0.625, 0.9531, 0.625, 0.9531, 0.625, 0.9688, 0.8438, 0.75, 0.8594, 0.75, 0.8594, 0.75, 0.8438, 0.75, 0.8281, 0.75, 0.8438, 0.75, 0.8438, 0.75, 0.8281, 0.75, 0.625, 0.9844, 0.625, 0.9688, 0.625, 0.9688, 0.625, 0.9844, 0.625, 0.9844, 0.625, 0.9844, 0.625, 0.9844, 0.625, 0.9844, 0.6406, 0.75, 0.6562, 0.75, 0.6562, 0.75, 0.6406, 0.75, 0.625, 0.7656, 0.625, 0.7656, 0.625, 0.7656, 0.625, 0.7656, 0.6562, 0.75, 0.6719, 0.75, 0.6719, 0.75, 0.6562, 0.75, 0.625, 0.7969, 0.625, 0.7969, 0.625, 0.9531, 0.625, 0.9531, 0.625, 0.7812, 0.625, 0.7656, 0.625, 0.7656, 0.625, 0.7812, 0.625, 0.7969, 0.625, 0.7812, 0.625, 0.7812, 0.625, 0.7969, 0.625, 0.7969, 0.625, 0.7812, 0.625, 0.7812, 0.625, 0.7969, 0.625, 0.7812, 0.625, 0.7656, 0.625, 0.7656, 0.625, 0.7812, 0.625, 0.7969, 0.625, 0.7969, 0.625, 0.7969, 0.625, 0.7969, 0.6562, 0.75, 0.6719, 0.75, 0.6719, 0.75, 0.6562, 0.75, 0.625, 0.7656, 0.625, 0.7656, 0.625, 0.7656, 0.625, 0.7656, 0.6406, 0.75, 0.6562, 0.75, 0.6562, 0.75, 0.6406, 0.75, 0.6406, 0.75, 0.6562, 0.75, 0.6562, 0.75, 0.6406, 0.75, 0.625, 0.7656, 0.625, 0.7656, 0.625, 0.7656, 0.625, 0.7656, 0.6562, 0.75, 0.6719, 0.75, 0.6719, 0.75, 0.6562, 0.75, 0.625, 0.7969, 0.625, 0.7969, 0.625, 0.7969, 0.625, 0.7969, 0.625, 0.7812, 0.625, 0.7656, 0.625, 0.7656, 0.625, 0.7812, 0.625, 0.7969, 0.625, 0.7812, 0.625, 0.7812, 0.625, 0.7969, 0.6406, 0.75, 0.6562, 0.75, 0.6562, 0.75, 0.6406, 0.75, 0.625, 0.7656, 0.625, 0.7656, 0.625, 0.7656, 0.625, 0.7656, 0.6562, 0.75, 0.6719, 0.75, 0.6719, 0.75, 0.6562, 0.75, 0.8281, 0.75, 0.8281, 0.75, 0.6719, 0.75, 0.6719, 0.75, 0.625, 0.7812, 0.625, 0.7656, 0.625, 0.7656, 0.625, 0.7812, 0.625, 0.7969, 0.625, 0.7812, 0.625, 0.7812, 0.625, 0.7969, 0.6406, 0.75, 0.6562, 0.75, 0.6562, 0.75, 0.6406, 0.75, 0.625, 0.7656, 0.625, 0.7656, 0.625, 0.7656, 0.625, 0.7656, 0.6562, 0.75, 0.6719, 0.75, 0.6719, 0.75, 0.6562, 0.75, 0.625, 0.7969, 0.625, 0.7969, 0.625, 0.7969, 0.625, 0.7969, 0.625, 0.7812, 0.625, 0.7656, 0.625, 0.7656, 0.625, 0.7812, 0.625, 0.7969, 0.625, 0.7812, 0.625, 0.7812, 0.625, 0.7969, 0.625, 0.9531, 0.625, 0.9531, 0.625, 0.7969, 0.625, 0.7969, 0.625, 0.9531, 0.625, 0.9531, 0.625, 0.7969, 0.625, 0.7969, 0.625, 0.9531, 0.625, 0.9531, 0.625, 0.7969, 0.625, 0.7969, 0.625, 0.9531, 0.625, 0.9531, 0.625, 0.7969, 0.625, 0.7969, 0.625, 0.7969, 0.625, 0.7969, 0.625, 0.9531, 0.625, 0.9531, 0.625, 0.7969, 0.625, 0.7969, 0.625, 0.9531, 0.625, 0.9531, 0.1406, 0.75, 0.1562, 0.75, 0.1562, 0.75, 0.1406, 0.75, 0.375, 0.9688, 0.375, 0.9844, 0.375, 0.9844, 0.375, 0.9688, 0.375, 0.7656, 0.375, 0.7656, 0.375, 0.7656, 0.375, 0.7656, 0.375, 0.7969, 0.375, 0.7969, 0.375, 0.7969, 0.375, 0.7969, 0.3438, 0.75, 0.3594, 0.75, 0.3594, 0.75, 0.3438, 0.75, 0.375, 0.7812, 0.375, 0.7969, 0.375, 0.7969, 0.375, 0.7812, 0.375, 0.7969, 0.375, 0.7969, 0.375, 0.7969, 0.375, 0.7969, 0.1562, 0.75, 0.1719, 0.75, 0.1719, 0.75, 0.1562, 0.75, 0.375, 0.7656, 0.375, 0.7812, 0.375, 0.7812, 0.375, 0.7656, 0.375, 0.9531, 0.375, 0.9531, 0.375, 0.9531, 0.375, 0.9531, 0.3281, 0.75, 0.3438, 0.75, 0.3438, 0.75, 0.3281, 0.75, 0.375, 0.7656, 0.375, 0.7812, 0.375, 0.7812, 0.375, 0.7656, 0.375, 0.9531, 0.375, 0.9688, 0.375, 0.9688, 0.375, 0.9531, 0.1562, 0.75, 0.1719, 0.75, 0.1719, 0.75, 0.1562, 0.75, 0.375, 0.7969, 0.375, 0.7969, 0.375, 0.7969, 0.375, 0.7969, 0.375, 0.7656, 0.375, 0.7656, 0.375, 0.7656, 0.375, 0.7656, 0.375, 0.9844, 0.375, 0.9844, 0.375, 0.9844, 0.375, 0.9844, 0.3438, 0.75, 0.3594, 0.75, 0.3594, 0.75, 0.3438, 0.75, 0.1562, 0.75, 0.1719, 0.75, 0.1719, 0.75, 0.1562, 0.75, 0.375, 0.7656, 0.375, 0.7812, 0.375, 0.7812, 0.375, 0.7656, 0.375, 0.9531, 0.375, 0.9531, 0.375, 0.9531, 0.375, 0.9531, 0.3281, 0.75, 0.3438, 0.75, 0.3438, 0.75, 0.3281, 0.75, 0.375, 0.7656, 0.375, 0.7656, 0.375, 0.7656, 0.375, 0.7656, 0.375, 0.9688, 0.375, 0.9844, 0.375, 0.9844, 0.375, 0.9688, 0.3438, 0.75, 0.3594, 0.75, 0.3594, 0.75, 0.3438, 0.75, 0.375, 0.9844, 0.375, 0.9844, 0.375, 0.9844, 0.375, 0.9844, 0.375, 0.9531, 0.375, 0.9688, 0.375, 0.9688, 0.375, 0.9531, 0.375, 0.7812, 0.375, 0.7969, 0.375, 0.7969, 0.375, 0.7812, 0.1406, 0.75, 0.1562, 0.75, 0.1562, 0.75, 0.1406, 0.75, 0.3281, 0.75, 0.3438, 0.75, 0.3438, 0.75, 0.3281, 0.75, 0.375, 0.7656, 0.375, 0.7812, 0.375, 0.7812, 0.375, 0.7656, 0.375, 0.9531, 0.375, 0.9531, 0.375, 0.9531, 0.375, 0.9531, 0.3281, 0.75, 0.3438, 0.75, 0.3438, 0.75, 0.3281, 0.75, 0.1406, 0.75, 0.1562, 0.75, 0.1562, 0.75, 0.1406, 0.75, 0.375, 0.7969, 0.375, 0.7969, 0.375, 0.7969, 0.375, 0.7969, 0.375, 0.7656, 0.375, 0.7656, 0.375, 0.7656, 0.375, 0.7656, 0.375, 0.9688, 0.375, 0.9844, 0.375, 0.9844, 0.375, 0.9688, 0.3438, 0.75, 0.3594, 0.75, 0.3594, 0.75, 0.3438, 0.75, 0.375, 0.9844, 0.375, 0.9844, 0.375, 0.9844, 0.375, 0.9844, 0.375, 0.9531, 0.375, 0.9688, 0.375, 0.9688, 0.375, 0.9531, 0.375, 0.7812, 0.375, 0.7969, 0.375, 0.7969, 0.375, 0.7812, 0.1406, 0.75, 0.1562, 0.75, 0.1562, 0.75, 0.1406, 0.75, 0.3594, 0.5156, 0.3594, 0.5312, 0.3594, 0.5312, 0.3594, 0.5156, 0.3281, 0.5312, 0.3281, 0.5156, 0.3281, 0.5156, 0.3281, 0.5312, 0.3594, 0.5312, 0.3594, 0.5469, 0.3594, 0.5469, 0.3594, 0.5312, 0.3594, 0.5469, 0.3438, 0.5469, 0.3438, 0.5469, 0.3594, 0.5469, 0.3281, 0.5156, 0.3438, 0.5156, 0.3438, 0.5156, 0.3281, 0.5156, 0.3438, 0.5469, 0.3281, 0.5469, 0.3281, 0.5469, 0.3438, 0.5469, 0.3281, 0.5469, 0.3281, 0.5312, 0.3281, 0.5312, 0.3281, 0.5469, 0.3438, 0.5156, 0.3594, 0.5156, 0.3594, 0.5156, 0.3438, 0.5156, 0.3438, 0.5156, 0.3594, 0.5156, 0.3594, 0.5156, 0.3438, 0.5156, 0.3281, 0.5469, 0.3281, 0.5312, 0.3281, 0.5312, 0.3281, 0.5469, 0.3438, 0.5469, 0.3281, 0.5469, 0.3281, 0.5469, 0.3438, 0.5469, 0.3281, 0.5156, 0.3438, 0.5156, 0.3438, 0.5156, 0.3281, 0.5156, 0.3594, 0.5469, 0.3438, 0.5469, 0.3438, 0.5469, 0.3594, 0.5469, 0.3594, 0.5312, 0.3594, 0.5469, 0.3594, 0.5469, 0.3594, 0.5312, 0.3281, 0.5312, 0.3281, 0.5156, 0.3281, 0.5156, 0.3281, 0.5312, 0.3594, 0.5156, 0.3594, 0.5312, 0.3594, 0.5312, 0.3594, 0.5156, 0.3594, 0.5156, 0.3594, 0.5312, 0.3594, 0.5312, 0.3594, 0.5156, 0.3281, 0.5312, 0.3281, 0.5156, 0.3281, 0.5156, 0.3281, 0.5312, 0.3594, 0.5312, 0.3594, 0.5469, 0.3594, 0.5469, 0.3594, 0.5312, 0.3594, 0.5469, 0.3438, 0.5469, 0.3438, 0.5469, 0.3594, 0.5469, 0.3281, 0.5156, 0.3438, 0.5156, 0.3438, 0.5156, 0.3281, 0.5156, 0.3438, 0.5469, 0.3281, 0.5469, 0.3281, 0.5469, 0.3438, 0.5469, 0.3281, 0.5469, 0.3281, 0.5312, 0.3281, 0.5312, 0.3281, 0.5469, 0.3438, 0.5156, 0.3594, 0.5156, 0.3594, 0.5156, 0.3438, 0.5156, 0.3438, 0.7031, 0.3594, 0.7031, 0.3594, 0.7031, 0.3438, 0.7031, 0.3594, 0.7188, 0.3594, 0.7344, 0.3594, 0.7344, 0.3594, 0.7188, 0.3281, 0.7031, 0.3438, 0.7031, 0.3438, 0.7031, 0.3281, 0.7031, 0.3594, 0.7344, 0.3438, 0.7344, 0.3438, 0.7344, 0.3594, 0.7344, 0.3438, 0.7344, 0.3281, 0.7344, 0.3281, 0.7344, 0.3438, 0.7344, 0.3281, 0.7188, 0.3281, 0.7031, 0.3281, 0.7031, 0.3281, 0.7188, 0.3281, 0.7344, 0.3281, 0.7188, 0.3281, 0.7188, 0.3281, 0.7344, 0.3594, 0.7031, 0.3594, 0.7188, 0.3594, 0.7188, 0.3594, 0.7031, 0.3594, 0.7031, 0.3594, 0.7188, 0.3594, 0.7188, 0.3594, 0.7031, 0.3281, 0.7344, 0.3281, 0.7188, 0.3281, 0.7188, 0.3281, 0.7344, 0.3281, 0.7188, 0.3281, 0.7031, 0.3281, 0.7031, 0.3281, 0.7188, 0.3438, 0.7344, 0.3281, 0.7344, 0.3281, 0.7344, 0.3438, 0.7344, 0.3594, 0.7344, 0.3438, 0.7344, 0.3438, 0.7344, 0.3594, 0.7344, 0.3281, 0.7031, 0.3438, 0.7031, 0.3438, 0.7031, 0.3281, 0.7031, 0.3594, 0.7188, 0.3594, 0.7344, 0.3594, 0.7344, 0.3594, 0.7188, 0.3438, 0.7031, 0.3594, 0.7031, 0.3594, 0.7031, 0.3438, 0.7031, 0.1406, 0.7188, 0.1406, 0.7031, 0.1406, 0.7031, 0.1406, 0.7188, 0.1719, 0.7187, 0.1719, 0.7344, 0.1719, 0.7344, 0.1719, 0.7187, 0.1406, 0.7031, 0.1562, 0.7031, 0.1562, 0.7031, 0.1406, 0.7031, 0.1562, 0.7031, 0.1719, 0.7031, 0.1719, 0.7031, 0.1562, 0.7031, 0.1719, 0.7344, 0.1562, 0.7344, 0.1562, 0.7344, 0.1719, 0.7344, 0.1406, 0.7344, 0.1406, 0.7188, 0.1406, 0.7188, 0.1406, 0.7344, 0.1562, 0.7344, 0.1406, 0.7344, 0.1406, 0.7344, 0.1562, 0.7344, 0.1719, 0.7031, 0.1719, 0.7187, 0.1719, 0.7187, 0.1719, 0.7031, 0.1719, 0.7031, 0.1719, 0.7188, 0.1719, 0.7187, 0.1719, 0.7031, 0.1562, 0.7344, 0.1406, 0.7344, 0.1406, 0.7344, 0.1562, 0.7344, 0.1406, 0.7344, 0.1406, 0.7188, 0.1406, 0.7188, 0.1406, 0.7344, 0.1719, 0.7344, 0.1562, 0.7344, 0.1562, 0.7344, 0.1719, 0.7344, 0.1562, 0.7031, 0.1719, 0.7031, 0.1719, 0.7031, 0.1562, 0.7031, 0.1406, 0.7031, 0.1562, 0.7031, 0.1562, 0.7031, 0.1406, 0.7031, 0.1719, 0.7188, 0.1719, 0.7344, 0.1719, 0.7344, 0.1719, 0.7187, 0.1406, 0.7188, 0.1406, 0.7031, 0.1406, 0.7031, 0.1406, 0.7188, 0.1406, 0.7188, 0.1406, 0.7031, 0.1406, 0.7031, 0.1406, 0.7188, 0.1719, 0.7187, 0.1719, 0.7344, 0.1719, 0.7344, 0.1719, 0.7188, 0.1406, 0.7031, 0.1562, 0.7031, 0.1562, 0.7031, 0.1406, 0.7031, 0.1562, 0.7031, 0.1719, 0.7031, 0.1719, 0.7031, 0.1562, 0.7031, 0.1719, 0.7344, 0.1562, 0.7344, 0.1562, 0.7344, 0.1719, 0.7344, 0.1406, 0.7344, 0.1406, 0.7188, 0.1406, 0.7188, 0.1406, 0.7344, 0.1562, 0.7344, 0.1406, 0.7344, 0.1406, 0.7344, 0.1562, 0.7344, 0.1719, 0.7031, 0.1719, 0.7187, 0.1719, 0.7188, 0.1719, 0.7031, 0.1406, 0.5156, 0.1562, 0.5156, 0.1562, 0.5156, 0.1406, 0.5156, 0.1719, 0.5312, 0.1719, 0.5469, 0.1719, 0.5469, 0.1719, 0.5312, 0.1719, 0.5469, 0.1562, 0.5469, 0.1562, 0.5469, 0.1719, 0.5469, 0.1562, 0.5156, 0.1719, 0.5156, 0.1719, 0.5156, 0.1562, 0.5156, 0.1562, 0.5469, 0.1406, 0.5469, 0.1406, 0.5469, 0.1562, 0.5469, 0.1406, 0.5469, 0.1406, 0.5312, 0.1406, 0.5312, 0.1406, 0.5469, 0.1406, 0.5312, 0.1406, 0.5156, 0.1406, 0.5156, 0.1406, 0.5312, 0.1719, 0.5156, 0.1719, 0.5312, 0.1719, 0.5312, 0.1719, 0.5156, 0.1719, 0.5156, 0.1719, 0.5312, 0.1719, 0.5312, 0.1719, 0.5156, 0.1406, 0.5312, 0.1406, 0.5156, 0.1406, 0.5156, 0.1406, 0.5312, 0.1406, 0.5469, 0.1406, 0.5312, 0.1406, 0.5312, 0.1406, 0.5469, 0.1562, 0.5469, 0.1406, 0.5469, 0.1406, 0.5469, 0.1562, 0.5469, 0.1562, 0.5156, 0.1719, 0.5156, 0.1719, 0.5156, 0.1562, 0.5156, 0.1719, 0.5469, 0.1562, 0.5469, 0.1562, 0.5469, 0.1719, 0.5469, 0.1719, 0.5312, 0.1719, 0.5469, 0.1719, 0.5469, 0.1719, 0.5312, 0.1406, 0.5156, 0.1562, 0.5156, 0.1562, 0.5156, 0.1406, 0.5156, 0.1406, 0.5156, 0.1562, 0.5156, 0.1562, 0.5156, 0.1406, 0.5156, 0.1719, 0.5312, 0.1719, 0.5469, 0.1719, 0.5469, 0.1719, 0.5312, 0.1719, 0.5469, 0.1562, 0.5469, 0.1562, 0.5469, 0.1719, 0.5469, 0.1562, 0.5156, 0.1719, 0.5156, 0.1719, 0.5156, 0.1562, 0.5156, 0.1562, 0.5469, 0.1406, 0.5469, 0.1406, 0.5469, 0.1562, 0.5469, 0.1406, 0.5469, 0.1406, 0.5312, 0.1406, 0.5312, 0.1406, 0.5469, 0.1406, 0.5312, 0.1406, 0.5156, 0.1406, 0.5156, 0.1406, 0.5312, 0.1719, 0.5156, 0.1719, 0.5312, 0.1719, 0.5312, 0.1719, 0.5156, 0.3594, 0.5156, 0.3594, 0.5312, 0.3594, 0.5312, 0.3594, 0.5156, 0.3281, 0.5312, 0.3281, 0.5156, 0.3281, 0.5156, 0.3281, 0.5312, 0.3594, 0.5312, 0.3594, 0.5469, 0.3594, 0.5469, 0.3594, 0.5312, 0.3594, 0.5469, 0.3438, 0.5469, 0.3438, 0.5469, 0.3594, 0.5469, 0.3281, 0.5156, 0.3438, 0.5156, 0.3438, 0.5156, 0.3281, 0.5156, 0.3438, 0.5469, 0.3281, 0.5469, 0.3281, 0.5469, 0.3438, 0.5469, 0.3281, 0.5469, 0.3281, 0.5312, 0.3281, 0.5312, 0.3281, 0.5469, 0.3438, 0.5156, 0.3594, 0.5156, 0.3594, 0.5156, 0.3438, 0.5156, 0.3594, 0.5156, 0.3594, 0.5312, 0.3594, 0.5312, 0.3594, 0.5156, 0.3281, 0.5312, 0.3281, 0.5156, 0.3281, 0.5156, 0.3281, 0.5312, 0.3594, 0.5312, 0.3594, 0.5469, 0.3594, 0.5469, 0.3594, 0.5312, 0.3594, 0.5469, 0.3438, 0.5469, 0.3438, 0.5469, 0.3594, 0.5469, 0.3281, 0.5156, 0.3438, 0.5156, 0.3438, 0.5156, 0.3281, 0.5156, 0.3438, 0.5469, 0.3281, 0.5469, 0.3281, 0.5469, 0.3438, 0.5469, 0.3281, 0.5469, 0.3281, 0.5312, 0.3281, 0.5312, 0.3281, 0.5469, 0.3438, 0.5156, 0.3594, 0.5156, 0.3594, 0.5156, 0.3438, 0.5156, 0.3438, 0.7031, 0.3594, 0.7031, 0.3594, 0.7031, 0.3438, 0.7031, 0.3594, 0.7188, 0.3594, 0.7344, 0.3594, 0.7344, 0.3594, 0.7188, 0.3281, 0.7031, 0.3438, 0.7031, 0.3438, 0.7031, 0.3281, 0.7031, 0.3594, 0.7344, 0.3438, 0.7344, 0.3438, 0.7344, 0.3594, 0.7344, 0.3438, 0.7344, 0.3281, 0.7344, 0.3281, 0.7344, 0.3438, 0.7344, 0.3281, 0.7188, 0.3281, 0.7031, 0.3281, 0.7031, 0.3281, 0.7188, 0.3281, 0.7344, 0.3281, 0.7188, 0.3281, 0.7188, 0.3281, 0.7344, 0.3594, 0.7031, 0.3594, 0.7188, 0.3594, 0.7188, 0.3594, 0.7031, 0.3438, 0.7031, 0.3594, 0.7031, 0.3594, 0.7031, 0.3438, 0.7031, 0.3594, 0.7188, 0.3594, 0.7344, 0.3594, 0.7344, 0.3594, 0.7187, 0.3281, 0.7031, 0.3438, 0.7031, 0.3438, 0.7031, 0.3281, 0.7031, 0.3594, 0.7344, 0.3438, 0.7344, 0.3438, 0.7344, 0.3594, 0.7344, 0.3438, 0.7344, 0.3281, 0.7344, 0.3281, 0.7344, 0.3438, 0.7344, 0.3281, 0.7188, 0.3281, 0.7031, 0.3281, 0.7031, 0.3281, 0.7188, 0.3281, 0.7344, 0.3281, 0.7188, 0.3281, 0.7188, 0.3281, 0.7344, 0.3594, 0.7031, 0.3594, 0.7188, 0.3594, 0.7187, 0.3594, 0.7031, 0.1406, 0.5156, 0.1562, 0.5156, 0.1562, 0.5156, 0.1406, 0.5156, 0.1719, 0.5312, 0.1719, 0.5469, 0.1719, 0.5469, 0.1719, 0.5312, 0.1719, 0.5469, 0.1562, 0.5469, 0.1562, 0.5469, 0.1719, 0.5469, 0.1562, 0.5156, 0.1719, 0.5156, 0.1719, 0.5156, 0.1562, 0.5156, 0.1562, 0.5469, 0.1406, 0.5469, 0.1406, 0.5469, 0.1562, 0.5469, 0.1406, 0.5469, 0.1406, 0.5312, 0.1406, 0.5312, 0.1406, 0.5469, 0.1406, 0.5312, 0.1406, 0.5156, 0.1406, 0.5156, 0.1406, 0.5312, 0.1719, 0.5156, 0.1719, 0.5312, 0.1719, 0.5312, 0.1719, 0.5156, 0.1406, 0.5156, 0.1562, 0.5156, 0.1562, 0.5156, 0.1406, 0.5156, 0.1719, 0.5312, 0.1719, 0.5469, 0.1719, 0.5469, 0.1719, 0.5312, 0.1719, 0.5469, 0.1562, 0.5469, 0.1562, 0.5469, 0.1719, 0.5469, 0.1562, 0.5156, 0.1719, 0.5156, 0.1719, 0.5156, 0.1562, 0.5156, 0.1562, 0.5469, 0.1406, 0.5469, 0.1406, 0.5469, 0.1562, 0.5469, 0.1406, 0.5469, 0.1406, 0.5312, 0.1406, 0.5312, 0.1406, 0.5469, 0.1406, 0.5312, 0.1406, 0.5156, 0.1406, 0.5156, 0.1406, 0.5312, 0.1719, 0.5156, 0.1719, 0.5312, 0.1719, 0.5312, 0.1719, 0.5156, 0.1406, 0.7188, 0.1406, 0.7031, 0.1406, 0.7031, 0.1406, 0.7188, 0.1719, 0.7188, 0.1719, 0.7344, 0.1719, 0.7344, 0.1719, 0.7188, 0.1406, 0.7031, 0.1562, 0.7031, 0.1562, 0.7031, 0.1406, 0.7031, 0.1562, 0.7031, 0.1719, 0.7031, 0.1719, 0.7031, 0.1562, 0.7031, 0.1719, 0.7344, 0.1562, 0.7344, 0.1562, 0.7344, 0.1719, 0.7344, 0.1406, 0.7344, 0.1406, 0.7188, 0.1406, 0.7188, 0.1406, 0.7344, 0.1562, 0.7344, 0.1406, 0.7344, 0.1406, 0.7344, 0.1562, 0.7344, 0.1719, 0.7031, 0.1719, 0.7188, 0.1719, 0.7188, 0.1719, 0.7031, 0.1406, 0.7188, 0.1406, 0.7031, 0.1406, 0.7031, 0.1406, 0.7188, 0.1719, 0.7188, 0.1719, 0.7344, 0.1719, 0.7344, 0.1719, 0.7188, 0.1406, 0.7031, 0.1562, 0.7031, 0.1562, 0.7031, 0.1406, 0.7031, 0.1562, 0.7031, 0.1719, 0.7031, 0.1719, 0.7031, 0.1562, 0.7031, 0.1719, 0.7344, 0.1562, 0.7344, 0.1562, 0.7344, 0.1719, 0.7344, 0.1406, 0.7344, 0.1406, 0.7188, 0.1406, 0.7188, 0.1406, 0.7344, 0.1562, 0.7344, 0.1406, 0.7344, 0.1406, 0.7344, 0.1562, 0.7344, 0.1719, 0.7031, 0.1719, 0.7188, 0.1719, 0.7188, 0.1719, 0.7031, 0.1406, 0.75, 0.1562, 0.75, 0.1562, 0.75, 0.1406, 0.75, 0.1562, 0.75, 0.1719, 0.75, 0.1719, 0.75, 0.1562, 0.75, 0.3281, 0.75, 0.3438, 0.75, 0.3438, 0.75, 0.3281, 0.75, 0.3438, 0.75, 0.3594, 0.75, 0.3594, 0.75, 0.3438, 0.75, 0.1562, 0.75, 0.1719, 0.75, 0.1719, 0.75, 0.1562, 0.75, 0.375, 0.7969, 0.375, 0.7969, 0.375, 0.7969, 0.375, 0.7969, 0.375, 0.7656, 0.375, 0.7656, 0.375, 0.7656, 0.375, 0.7656, 0.375, 0.9688, 0.375, 0.9844, 0.375, 0.9844, 0.375, 0.9688, 0.3438, 0.75, 0.3594, 0.75, 0.3594, 0.75, 0.3438, 0.75, 0.375, 0.9844, 0.375, 0.9844, 0.375, 0.9844, 0.375, 0.9844, 0.375, 0.9531, 0.375, 0.9688, 0.375, 0.9688, 0.375, 0.9531, 0.375, 0.7812, 0.375, 0.7969, 0.375, 0.7969, 0.375, 0.7812, 0.3594, 0.7031, 0.3594, 0.7188, 0.3594, 0.7188, 0.3594, 0.7031, 0.3594, 0.7188, 0.3594, 0.7344, 0.3594, 0.7344, 0.3594, 0.7188, 0.3594, 0.7344, 0.3438, 0.7344, 0.3438, 0.7344, 0.3594, 0.7344, 0.3438, 0.7344, 0.3281, 0.7344, 0.3281, 0.7344, 0.3438, 0.7344, 0.3281, 0.7344, 0.3281, 0.7188, 0.3281, 0.7188, 0.3281, 0.7344, 0.3281, 0.7188, 0.3281, 0.7031, 0.3281, 0.7031, 0.3281, 0.7188, 0.3281, 0.7031, 0.3438, 0.7031, 0.3438, 0.7031, 0.3281, 0.7031, 0.3438, 0.7031, 0.3594, 0.7031, 0.3594, 0.7031, 0.3438, 0.7031, 0.6406, 0.5156, 0.6562, 0.5, 0.6562, 0.5156, 0.1406, 0.5156, 0.1562, 0.5, 0.1562, 0.5156, 0.6562, 0.5, 0.6406, 0.5156, 0.3594, 0.5156, 0.3438, 0.5, 0.2031, 0.5, 0.2188, 0.5, 0.2188, 0.5156, 0.2031, 0.5156, 0.75, 0.5, 0.7812, 0.5, 0.7812, 0.5156, 0.75, 0.5156, 0.2031, 0.5312, 0.2188, 0.5312, 0.2188, 0.5469, 0.2031, 0.5469, 0.75, 0.5312, 0.7812, 0.5312, 0.7812, 0.5469, 0.75, 0.5469, 0.2031, 0.7188, 0.2188, 0.7188, 0.2188, 0.7344, 0.2031, 0.7344, 0.75, 0.7188, 0.7812, 0.7188, 0.7812, 0.7344, 0.75, 0.7344, 0.75, 0.6875, 0.7812, 0.6875, 0.7812, 0.7031, 0.75, 0.7031, 0.2031, 0.6875, 0.2188, 0.6875, 0.2188, 0.7031, 0.2031, 0.7031, 0.2031, 0.7031, 0.2188, 0.7031, 0.2188, 0.7188, 0.2031, 0.7188, 0.75, 0.7031, 0.7812, 0.7031, 0.7812, 0.7188, 0.75, 0.7188, 0.2031, 0.625, 0.2188, 0.625, 0.2188, 0.6875, 0.2031, 0.6875, 0.75, 0.625, 0.7812, 0.625, 0.7812, 0.6875, 0.75, 0.6875, 0.75, 0.7344, 0.7812, 0.7344, 0.7812, 0.75, 0.75, 0.75, 0.375, 0.875, 0.625, 0.875, 0.625, 0.9062, 0.375, 0.9062, 0.75, 0.5625, 0.7812, 0.5625, 0.7812, 0.625, 0.75, 0.625, 0.75, 0.5469, 0.7812, 0.5469, 0.7812, 0.5625, 0.75, 0.5625, 0.75, 0.5156, 0.7812, 0.5156, 0.7812, 0.5312, 0.75, 0.5312, 0.2031, 0.5156, 0.2188, 0.5156, 0.2188, 0.5312, 0.2031, 0.5312, 0.2031, 0.5469, 0.2188, 0.5469, 0.2188, 0.5625, 0.2031, 0.5625, 0.2031, 0.5625, 0.2188, 0.5625, 0.2188, 0.625, 0.2031, 0.625, 0.2031, 0.7344, 0.2188, 0.7344, 0.2188, 0.75, 0.2031, 0.75, 0.375, 0.3281, 0.625, 0.3281, 0.625, 0.3438, 0.375, 0.3438, 0.7031, 0.5, 0.7188, 0.5, 0.7188, 0.5156, 0.7031, 0.5156, 0.25, 0.5, 0.2812, 0.5, 0.2812, 0.5156, 0.25, 0.5156, 0.7031, 0.5312, 0.7188, 0.5312, 0.7188, 0.5469, 0.7031, 0.5469, 0.25, 0.5312, 0.2812, 0.5312, 0.2812, 0.5469, 0.25, 0.5469, 0.7031, 0.7188, 0.7188, 0.7188, 0.7188, 0.7344, 0.7031, 0.7344, 0.25, 0.7188, 0.2812, 0.7188, 0.2812, 0.7344, 0.25, 0.7344, 0.25, 0.6875, 0.2812, 0.6875, 0.2812, 0.7031, 0.25, 0.7031, 0.7031, 0.6875, 0.7188, 0.6875, 0.7188, 0.7031, 0.7031, 0.7031, 0.7031, 0.7031, 0.7188, 0.7031, 0.7188, 0.7188, 0.7031, 0.7188, 0.25, 0.7031, 0.2812, 0.7031, 0.2812, 0.7188, 0.25, 0.7188, 0.7031, 0.625, 0.7188, 0.625, 0.7188, 0.6875, 0.7031, 0.6875, 0.25, 0.625, 0.2812, 0.625, 0.2812, 0.6875, 0.25, 0.6875, 0.25, 0.7344, 0.2812, 0.7344, 0.2812, 0.75, 0.25, 0.75, 0.375, 0.375, 0.625, 0.375, 0.625, 0.4062, 0.375, 0.4062, 0.25, 0.5625, 0.2812, 0.5625, 0.2812, 0.625, 0.25, 0.625, 0.25, 0.5469, 0.2812, 0.5469, 0.2812, 0.5625, 0.25, 0.5625, 0.25, 0.5156, 0.2812, 0.5156, 0.2812, 0.5312, 0.25, 0.5312, 0.7031, 0.5156, 0.7188, 0.5156, 0.7188, 0.5312, 0.7031, 0.5312, 0.7031, 0.5469, 0.7188, 0.5469, 0.7188, 0.5625, 0.7031, 0.5625, 0.7031, 0.5625, 0.7188, 0.5625, 0.7188, 0.625, 0.7031, 0.625, 0.7031, 0.7344, 0.7188, 0.7344, 0.7188, 0.75, 0.7031, 0.75, 0.375, 0.8281, 0.625, 0.8281, 0.625, 0.8438, 0.375, 0.8438, 0.375, 0.8125, 0.625, 0.8125, 0.625, 0.8281, 0.375, 0.8281, 0.6875, 0.7344, 0.7031, 0.7344, 0.7031, 0.75, 0.6875, 0.75, 0.6875, 0.5625, 0.7031, 0.5625, 0.7031, 0.625, 0.6875, 0.625, 0.6875, 0.5469, 0.7031, 0.5469, 0.7031, 0.5625, 0.6875, 0.5625, 0.6875, 0.5156, 0.7031, 0.5156, 0.7031, 0.5312, 0.6875, 0.5312, 0.6875, 0.625, 0.7031, 0.625, 0.7031, 0.6875, 0.6875, 0.6875, 0.6875, 0.7031, 0.7031, 0.7031, 0.7031, 0.7188, 0.6875, 0.7188, 0.6875, 0.6875, 0.7031, 0.6875, 0.7031, 0.7031, 0.6875, 0.7031, 0.6875, 0.7188, 0.7031, 0.7188, 0.7031, 0.7344, 0.6875, 0.7344, 0.6875, 0.5312, 0.7031, 0.5312, 0.7031, 0.5469, 0.6875, 0.5469, 0.6875, 0.5, 0.7031, 0.5, 0.7031, 0.5156, 0.6875, 0.5156, 0.2812, 0.5, 0.2969, 0.5, 0.2969, 0.5156, 0.2812, 0.5156, 0.2812, 0.5312, 0.2969, 0.5312, 0.2969, 0.5469, 0.2812, 0.5469, 0.2812, 0.7188, 0.2969, 0.7188, 0.2969, 0.7344, 0.2812, 0.7344, 0.2812, 0.6875, 0.2969, 0.6875, 0.2969, 0.7031, 0.2812, 0.7031, 0.2812, 0.7031, 0.2969, 0.7031, 0.2969, 0.7188, 0.2812, 0.7188, 0.2812, 0.625, 0.2969, 0.625, 0.2969, 0.6875, 0.2812, 0.6875, 0.2812, 0.7344, 0.2969, 0.7344, 0.2969, 0.75, 0.2812, 0.75, 0.375, 0.4062, 0.625, 0.4062, 0.625, 0.4219, 0.375, 0.4219, 0.2812, 0.5625, 0.2969, 0.5625, 0.2969, 0.625, 0.2812, 0.625, 0.2812, 0.5469, 0.2969, 0.5469, 0.2969, 0.5625, 0.2812, 0.5625, 0.2812, 0.5156, 0.2969, 0.5156, 0.2969, 0.5312, 0.2812, 0.5312, 0.375, 0.3125, 0.625, 0.3125, 0.625, 0.3281, 0.375, 0.3281, 0.1875, 0.7344, 0.2031, 0.7344, 0.2031, 0.75, 0.1875, 0.75, 0.1875, 0.5625, 0.2031, 0.5625, 0.2031, 0.625, 0.1875, 0.625, 0.1875, 0.5469, 0.2031, 0.5469, 0.2031, 0.5625, 0.1875, 0.5625, 0.1875, 0.5156, 0.2031, 0.5156, 0.2031, 0.5312, 0.1875, 0.5312, 0.1875, 0.625, 0.2031, 0.625, 0.2031, 0.6875, 0.1875, 0.6875, 0.1875, 0.7031, 0.2031, 0.7031, 0.2031, 0.7188, 0.1875, 0.7188, 0.1875, 0.6875, 0.2031, 0.6875, 0.2031, 0.7031, 0.1875, 0.7031, 0.1875, 0.7188, 0.2031, 0.7188, 0.2031, 0.7344, 0.1875, 0.7344, 0.1875, 0.5312, 0.2031, 0.5312, 0.2031, 0.5469, 0.1875, 0.5469, 0.1875, 0.5, 0.2031, 0.5, 0.2031, 0.5156, 0.1875, 0.5156, 0.7812, 0.5, 0.7969, 0.5, 0.7969, 0.5156, 0.7812, 0.5156, 0.7812, 0.5312, 0.7969, 0.5312, 0.7969, 0.5469, 0.7812, 0.5469, 0.7812, 0.7188, 0.7969, 0.7188, 0.7969, 0.7344, 0.7812, 0.7344, 0.7812, 0.6875, 0.7969, 0.6875, 0.7969, 0.7031, 0.7812, 0.7031, 0.7812, 0.7031, 0.7969, 0.7031, 0.7969, 0.7188, 0.7812, 0.7188, 0.7812, 0.625, 0.7969, 0.625, 0.7969, 0.6875, 0.7812, 0.6875, 0.7812, 0.7344, 0.7969, 0.7344, 0.7969, 0.75, 0.7812, 0.75, 0.375, 0.9062, 0.625, 0.9062, 0.625, 0.9219, 0.375, 0.9219, 0.7812, 0.5625, 0.7969, 0.5625, 0.7969, 0.625, 0.7812, 0.625, 0.7812, 0.5469, 0.7969, 0.5469, 0.7969, 0.5625, 0.7812, 0.5625, 0.7812, 0.5156, 0.7969, 0.5156, 0.7969, 0.5312, 0.7812, 0.5312])
me_cube.materials.append(mat_material)
me_cube.materials.append(mat_material_001)
me_cube.use_remesh_preserve_volume = False
me_cube.use_remesh_preserve_attributes = False
me_cube.use_mirror_vertex_groups = False
me_cube.update()

# ---- objects
ob_cube = bpy.data.objects.new('Cube', me_cube)

# ---- transforms, parenting, visibility, modifiers, constraints
ob_cube.location = (0.0, 0.0, 0.0)
ob_cube.scale = (1.0, 1.0, 0.08066)
ob_cube.lock_rotations_4d = False
ob_cube.empty_display_type = 'ARROWS'
ob_cube.lineart.crease_threshold = 0.0

# ---- collection membership
col_collection.objects.link(ob_cube)

# ---- scene / render settings (as saved in the file)
scene.frame_start = 1; scene.frame_end = 250; scene.frame_set(1)
scene.render.engine = 'BLENDER_EEVEE_NEXT'
scene.cycles.use_denoising = False
scene.cycles.samples = 128
scene.cycles.sampling_pattern = 'TABULATED_SOBOL'
scene.cycles.use_adaptive_sampling = False
scene.cycles.use_light_tree = False
scene.view_settings.view_transform = 'Filmic'
bpy.context.view_layer.update()

# ---- added for rendering (the .blend has no active camera): camera
cam_auto = bpy.data.cameras.new('AutoCamera')
cam_auto.lens = 50.0
cam_auto.sensor_width = 36.0
cam_auto.clip_end = 1000.0
ob_auto_camera = bpy.data.objects.new('AutoCamera', cam_auto)
scene.collection.objects.link(ob_auto_camera)
ob_auto_camera.location = (4.66898, -5.72631, 3.7365)
ob_auto_camera.rotation_euler = (1.09748, -7.21219e-08, 0.694738)
scene.camera = ob_auto_camera
bpy.context.view_layer.update()
